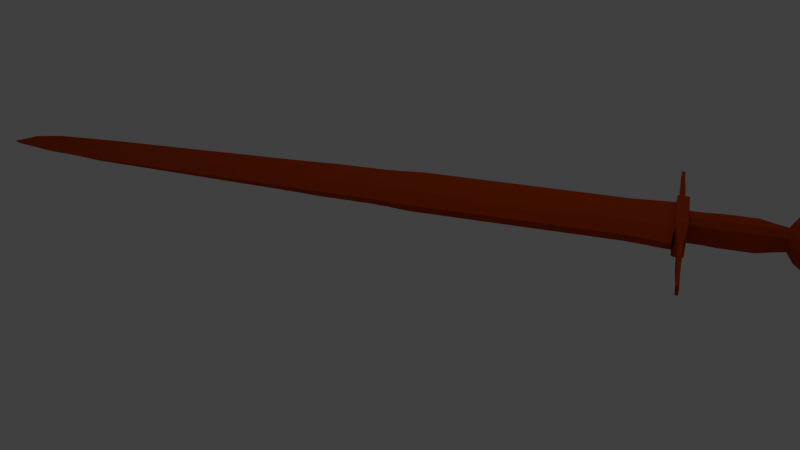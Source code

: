 # Source: Continuev2.blend  (saved by Blender 2.63.0; exported with 4.5.12 LTS)
import bpy
from mathutils import Matrix  # noqa: F401  (used for matrix-valued properties, if any)

bpy.ops.wm.read_factory_settings(use_empty=True)
scene = bpy.context.scene
scene.name = 'Scene'

# ---- collections
col_collection_1 = bpy.data.collections.new('Collection 1'); scene.collection.children.link(col_collection_1)

# ---- materials (node trees are filled in below, after node groups)
mat_material_001 = bpy.data.materials.new('Material.001')
mat_material_001.alpha_threshold = 0.0
mat_material_001.use_transparent_shadow = False
mat_material_001.preview_render_type = 'FLAT'
mat_material_001.diffuse_color = (0.4735, 0.05286, 0.004391, 1.0)
mat_material_001.roughness = 0.5
mat_material_001.line_color = (0.0, 0.0, 0.0, 1.0)
mat_material_002 = bpy.data.materials.new('Material.002')
mat_material_002.alpha_threshold = 0.0
mat_material_002.use_transparent_shadow = False
mat_material_002.roughness = 0.5
mat_material_002.line_color = (0.0, 0.0, 0.0, 1.0)
mat_material_003 = bpy.data.materials.new('Material.003')
mat_material_003.alpha_threshold = 0.0
mat_material_003.use_transparent_shadow = False
mat_material_003.roughness = 0.5
mat_material_003.line_color = (0.0, 0.0, 0.0, 1.0)

# ---- material node trees

# ---- world
world_world = bpy.data.worlds.new('World'); scene.world = world_world
world_world.color = (0.05088, 0.05088, 0.05088)
world_world.use_sun_shadow = False
world_world.sun_shadow_jitter_overblur = 0.0
world_world.cycles.sampling_method = 'MANUAL'
world_world.cycles.sample_map_resolution = 256

# ---- cameras
cam_camera = bpy.data.cameras.new('Camera')
cam_camera.clip_end = 100.0
cam_camera.lens = 35.0
cam_camera.sensor_width = 32.0
cam_camera.sensor_height = 18.0
cam_camera.ortho_scale = 7.314
cam_camera.dof.focus_distance = 0.0
cam_camera.dof.aperture_fstop = 128.0

# ---- lights
light_lamp = bpy.data.lights.new('Lamp', 'POINT')
light_lamp.transmission_factor = 0.0
light_lamp.cutoff_distance = 30.0
light_lamp.energy = 100.0
light_lamp.shadow_buffer_clip_start = 1.001
light_lamp.shadow_soft_size = 0.1
light_lamp.shadow_maximum_resolution = 0.006
light_lamp.use_absolute_resolution = True
light_lamp.cycles.use_multiple_importance_sampling = False

# ---- meshes
me_cube_001 = bpy.data.meshes.new('Cube.001')
me_cube_001.from_pydata([(-1.0, -1.0, -1.0), (-1.0, -1.0, 1.0), (-1.0, 1.0, -1.0), (-1.0, 1.0, 1.0), (1.0, -1.0, -1.0), (1.0, -1.0, 1.0), (1.0, 1.0, -1.0), (1.0, 1.0, 1.0), (-1.0, 1.0, -1.0), (-1.0, 1.0, 1.0), (1.0, 1.0, -1.0), (1.0, 1.0, 1.0), (-1.0, 1.0, -1.0), (-1.0, 1.0, 1.0), (1.0, 1.0, -1.0), (1.0, 1.0, 1.0), (-1.201, 1.692, -1.0), (-1.201, 1.692, 1.0), (1.201, 1.697, -1.0), (1.201, 1.697, 1.0), (-1.201, 1.692, -1.0), (-1.201, 1.692, 1.0), (1.201, 1.697, -1.0), (1.201, 1.697, 1.0), (-1.0, -2.416, -1.0), (-1.0, -2.416, 1.0), (1.0, -2.416, -1.0), (1.0, -2.416, 1.0), (-0.9397, -2.777, -0.9397), (-0.9397, -2.777, 0.9397), (0.9397, -2.777, -0.9397), (0.9397, -2.777, 0.9397), (0.9178, -2.828, 0.9178), (0.9178, -2.828, -0.9178), (-0.9178, -2.828, 0.9178), (-0.9178, -2.828, -0.9178), (-0.9397, -2.777, -0.9397), (-0.9397, -2.777, 0.9397), (0.9397, -2.777, -0.9397), (0.9397, -2.777, 0.9397), (-0.9178, -2.944, -0.9178), (-0.9178, -2.944, 0.9178), (0.9178, -2.944, -0.9178), (0.9178, -2.944, 0.9178), (0.8956, -3.054, 0.8956), (0.8956, -3.054, -0.8956), (-0.8956, -3.054, 0.8956), (-0.8956, -3.054, -0.8956), (-0.8882, -3.301, -0.8882), (-0.8882, -3.301, 0.8882), (0.8882, -3.301, -0.8882), (0.8882, -3.301, 0.8882), (0.8805, -3.572, 0.8805), (0.8805, -3.572, -0.8805), (-0.8805, -3.572, 0.8805), (-0.8805, -3.572, -0.8805), (-0.8805, -3.928, -0.8805), (-0.8805, -3.928, 0.8805), (0.8805, -3.928, -0.8805), (0.8805, -3.928, 0.8805), (0.8646, -4.112, 0.8646), (0.8646, -4.112, -0.8646), (-0.8646, -4.112, 0.8646), (-0.8646, -4.112, -0.8646), (-0.8435, -4.314, -0.8435), (-0.8435, -4.314, 0.8435), (0.8435, -4.314, -0.8435), (0.8435, -4.314, 0.8435), (-0.8265, -4.514, -0.8265), (-0.8265, -4.514, 0.8265), (0.8265, -4.514, -0.8265), (0.8265, -4.514, 0.8265), (0.7547, -5.713, 0.7547), (0.7547, -5.713, -0.7547), (-0.7547, -5.713, 0.7547), (-0.7547, -5.713, -0.7547), (-0.7893, -5.034, -0.7893), (-0.7893, -5.034, 0.7893), (0.7893, -5.034, -0.7893), (0.7893, -5.034, 0.7893), (-0.7095, -6.419, -0.7095), (-0.7095, -6.419, 0.7095), (0.7095, -6.419, -0.7095), (0.7095, -6.419, 0.7095), (0.5999, -8.411, 0.5999), (0.5999, -8.411, -0.5999), (-0.5999, -8.411, 0.5999), (-0.5999, -8.411, -0.5999), (-0.3857, -9.379, -0.3857), (-0.3857, -9.379, 0.3857), (0.3857, -9.379, -0.3857), (1.726, -1.03, 0.3278), (0.4389, -9.274, 0.4389), (0.4389, -9.274, -0.4389), (-0.4389, -9.274, 0.4389), (-0.4389, -9.274, -0.4389), (1.726, -1.03, 0.3018), (0.02756, -10.09, -0.2078), (-0.2078, -9.572, 0.2078), (-0.3881, -10.09, -0.2078), (-0.1918, -10.24, -0.01158), (-0.01158, -9.728, 0.01158), (-0.1687, -10.24, -0.01158), (0.01158, -9.728, 0.01158), (-0.01158, -9.728, -0.01158), (-0.01158, -9.728, 0.01158), (0.01158, -9.728, -0.01158), (0.01158, -9.728, 0.01158), (2.842e-14, 1.0, -1.268), (2.842e-14, 1.0, 1.268), (2.842e-14, -1.0, -1.268), (2.842e-14, -1.0, 1.268), (2.842e-14, 1.0, -1.268), (2.842e-14, 1.0, 1.268), (2.842e-14, 1.0, -1.268), (2.842e-14, 1.0, 1.268), (2.384e-07, 1.694, -1.268), (2.384e-07, 1.694, 1.268), (2.384e-07, 1.694, -1.268), (2.384e-07, 1.694, 1.268), (2.842e-14, -2.416, -1.268), (2.842e-14, -2.416, 1.268), (2.842e-14, -2.777, -1.191), (2.842e-14, -2.777, 1.191), (2.842e-14, -2.828, 1.164), (2.842e-14, -2.828, -1.164), (2.842e-14, -2.777, -1.191), (2.842e-14, -2.777, 1.191), (2.842e-14, -2.944, -1.164), (2.842e-14, -2.944, 1.164), (2.842e-14, -3.054, 1.136), (2.842e-14, -3.054, -1.136), (2.842e-14, -3.301, -1.126), (2.842e-14, -3.301, 1.126), (2.842e-14, -3.572, 1.116), (2.842e-14, -3.572, -1.116), (2.842e-14, -3.928, -1.116), (2.842e-14, -3.928, 1.116), (2.842e-14, -4.112, 1.096), (2.842e-14, -4.112, -1.096), (5.96e-08, -4.314, -1.069), (5.96e-08, -4.314, 1.069), (1.192e-07, -4.514, -1.048), (1.192e-07, -4.514, 1.048), (3.576e-07, -5.713, 0.9569), (3.576e-07, -5.713, -0.9569), (3.576e-07, -5.034, -1.001), (3.576e-07, -5.034, 1.001), (5.364e-07, -6.419, -0.8996), (5.364e-07, -6.419, 0.8996), (7.749e-07, -8.411, 0.7606), (7.749e-07, -8.411, -0.7606), (7.451e-07, -9.379, -0.489), (7.451e-07, -9.379, 0.489), (7.153e-07, -9.274, 0.5565), (7.153e-07, -9.274, -0.5565), (8.643e-07, -9.572, 0.2635), (-0.1803, -10.09, -0.2635), (-0.1803, -10.24, -0.01468), (1.058e-06, -9.728, 0.01468), (1.058e-06, -9.728, -0.01468), (1.058e-06, -9.728, 0.01468), (-0.6178, 2.357, 0.08803), (-0.621, 2.885, 0.08803), (-0.5273, 2.357, -0.6166), (-0.5305, 2.885, -0.6166), (-0.28, 2.358, -1.132), (-0.2832, 2.886, -1.132), (0.0578, 2.358, -1.321), (0.05459, 2.886, -1.321), (0.3956, 2.358, -1.132), (0.3924, 2.886, -1.132), (0.6429, 2.359, -0.6166), (0.6397, 2.887, -0.6166), (0.7334, 2.359, 0.08803), (0.7302, 2.887, 0.08803), (0.6429, 2.359, 0.7926), (0.6397, 2.887, 0.7926), (0.3956, 2.358, 1.308), (0.3924, 2.886, 1.308), (0.0578, 2.358, 1.497), (0.05459, 2.886, 1.497), (-0.28, 2.358, 1.308), (-0.2832, 2.886, 1.308), (-0.5273, 2.357, 0.7926), (-0.5305, 2.885, 0.7926), (-0.5049, 3.11, 0.08803), (-0.4301, 3.11, -0.4941), (-0.2258, 3.11, -0.9202), (0.05323, 3.111, -1.076), (0.3323, 3.111, -0.9202), (0.5366, 3.111, -0.4941), (0.6114, 3.111, 0.08803), (0.5366, 3.111, 0.6701), (0.3323, 3.111, 1.096), (0.05323, 3.111, 1.252), (-0.2258, 3.11, 1.096), (-0.4301, 3.11, 0.6701), (-0.4299, 3.294, 0.08803), (-0.3653, 3.294, -0.4147), (-0.1889, 3.295, -0.7827), (0.05211, 3.295, -0.9173), (0.2931, 3.295, -0.7827), (0.4695, 3.295, -0.4147), (0.5341, 3.295, 0.08803), (0.4695, 3.295, 0.5907), (0.2931, 3.295, 0.9587), (0.05211, 3.295, 1.093), (-0.1889, 3.295, 0.9587), (-0.3653, 3.294, 0.5907), (-0.4138, 3.313, 0.08803), (-0.3514, 3.313, -0.3977), (-0.1809, 3.313, -0.7533), (0.052, 3.314, -0.8835), (0.2849, 3.314, -0.7533), (0.4554, 3.314, -0.3977), (0.5178, 3.314, 0.08803), (0.4554, 3.314, 0.5738), (0.2849, 3.314, 0.9294), (0.052, 3.314, 1.06), (-0.1809, 3.313, 0.9294), (-0.3514, 3.313, 0.5738), (-0.5169, 3.338, 0.08803), (-0.4407, 3.338, -0.5051), (-0.2325, 3.338, -0.9393), (0.05185, 3.339, -1.098), (0.3362, 3.339, -0.9393), (0.5444, 3.339, -0.5051), (0.6206, 3.339, 0.08803), (0.5444, 3.339, 0.6812), (0.3362, 3.339, 1.115), (0.05185, 3.339, 1.274), (-0.2325, 3.338, 1.115), (-0.4407, 3.338, 0.6812), (-0.8277, 3.423, 0.08803), (-0.71, 3.424, -0.8287), (-0.3882, 3.424, -1.5), (0.05132, 3.424, -1.745), (0.4908, 3.425, -1.5), (0.8126, 3.425, -0.8287), (0.9304, 3.425, 0.08803), (0.8126, 3.425, 1.005), (0.4908, 3.425, 1.676), (0.05132, 3.424, 1.922), (-0.3882, 3.424, 1.676), (-0.71, 3.424, 1.005), (-0.9875, 3.51, 0.08803), (-0.8484, 3.51, -0.9948), (-0.4683, 3.51, -1.787), (0.0508, 3.511, -2.078), (0.5699, 3.511, -1.787), (0.95, 3.512, -0.9948), (1.089, 3.512, 0.08803), (0.95, 3.512, 1.171), (0.5699, 3.511, 1.963), (0.0508, 3.511, 2.254), (-0.4683, 3.51, 1.963), (-0.8484, 3.51, 1.171), (-1.126, 3.613, 0.08803), (-0.9688, 3.613, -1.139), (-0.5381, 3.614, -2.037), (0.05017, 3.614, -2.366), (0.6385, 3.615, -2.037), (1.069, 3.615, -1.139), (1.227, 3.615, 0.08803), (1.069, 3.615, 1.315), (0.6385, 3.615, 2.213), (0.05017, 3.614, 2.542), (-0.5381, 3.614, 2.213), (-0.9688, 3.613, 1.315), (-1.218, 3.701, 0.08803), (-1.048, 3.701, -1.234), (-0.584, 3.701, -2.201), (0.04964, 3.702, -2.555), (0.6832, 3.702, -2.201), (1.147, 3.703, -1.234), (1.317, 3.703, 0.08803), (1.147, 3.703, 1.41), (0.6832, 3.702, 2.377), (0.04964, 3.702, 2.731), (-0.584, 3.701, 2.377), (-1.048, 3.701, 1.41), (-1.239, 3.784, 0.08803), (-1.066, 3.785, -1.255), (-0.595, 3.785, -2.239), (0.04913, 3.786, -2.599), (0.6932, 3.786, -2.239), (1.165, 3.787, -1.255), (1.337, 3.787, 0.08803), (1.165, 3.787, 1.431), (0.6932, 3.786, 2.415), (0.04913, 3.786, 2.775), (-0.595, 3.785, 2.415), (-1.066, 3.785, 1.431), (-1.24, 3.875, 0.08803), (-1.067, 3.875, -1.255), (-0.5955, 3.875, -2.239), (0.04858, 3.876, -2.599), (0.6927, 3.877, -2.239), (1.164, 3.877, -1.255), (1.337, 3.877, 0.08803), (1.164, 3.877, 1.431), (0.6927, 3.877, 2.415), (0.04858, 3.876, 2.775), (-0.5955, 3.875, 2.415), (-1.067, 3.875, 1.431), (-1.211, 3.932, 0.08803), (-1.042, 3.933, -1.225), (-0.5812, 3.933, -2.186), (0.04823, 3.934, -2.538), (0.6777, 3.934, -2.186), (1.138, 3.935, -1.225), (1.307, 3.935, 0.08803), (1.138, 3.935, 1.401), (0.6777, 3.934, 2.362), (0.04823, 3.934, 2.714), (-0.5812, 3.933, 2.362), (-1.042, 3.933, 1.401), (-1.13, 4.016, 0.08803), (-0.972, 4.016, -1.14), (-0.541, 4.017, -2.039), (0.04772, 4.017, -2.368), (0.6364, 4.018, -2.039), (1.067, 4.018, -1.14), (1.225, 4.018, 0.08803), (1.067, 4.018, 1.316), (0.6364, 4.018, 2.215), (0.04772, 4.017, 2.544), (-0.541, 4.017, 2.215), (-0.972, 4.016, 1.316), (-0.9476, 4.118, 0.08803), (-0.8143, 4.119, -0.9493), (-0.4502, 4.119, -1.709), (0.0471, 4.119, -1.987), (0.5444, 4.12, -1.709), (0.9085, 4.12, -0.9493), (1.042, 4.12, 0.08803), (0.9085, 4.12, 1.125), (0.5444, 4.12, 1.885), (0.0471, 4.119, 2.163), (-0.4502, 4.119, 1.885), (-0.8143, 4.119, 1.125), (-0.7156, 4.201, 0.08803), (-0.6134, 4.201, -0.7068), (-0.3345, 4.202, -1.289), (0.0466, 4.202, -1.502), (0.4277, 4.202, -1.289), (0.7066, 4.203, -0.7068), (0.8088, 4.203, 0.08803), (0.7066, 4.203, 0.8829), (0.4277, 4.202, 1.465), (0.0466, 4.202, 1.678), (-0.3345, 4.202, 1.465), (-0.6134, 4.201, 0.8829), (-0.4069, 4.272, 0.08803), (-0.3462, 4.272, -0.3845), (-0.1804, 4.272, -0.7304), (0.04617, 4.273, -0.857), (0.2727, 4.273, -0.7304), (0.4385, 4.273, -0.3845), (0.4992, 4.273, 0.08803), (0.4385, 4.273, 0.5605), (0.2727, 4.273, 0.9064), (0.04617, 4.273, 1.033), (-0.1804, 4.272, 0.9064), (-0.3462, 4.272, 0.5605), (0.02142, 4.287, 0.08803), (0.02472, 4.287, 0.06232), (0.03375, 4.287, 0.04349), (0.04608, 4.288, 0.0366), (0.05841, 4.288, 0.04349), (0.06743, 4.288, 0.06232), (0.07073, 4.288, 0.08803), (0.06743, 4.288, 0.1137), (0.05841, 4.288, 0.1326), (0.04608, 4.288, 0.1395), (0.03375, 4.287, 0.1326), (0.02472, 4.287, 0.1137), (-0.5823, 2.138, 0.08803), (-0.4963, 2.138, -0.5809), (-0.2616, 2.139, -1.071), (0.05914, 2.139, -1.25), (0.3798, 2.139, -1.071), (0.6146, 2.139, -0.5809), (0.7005, 2.14, 0.08803), (0.6146, 2.139, 0.757), (0.3798, 2.139, 1.247), (0.05914, 2.139, 1.426), (-0.2616, 2.139, 1.247), (-0.4963, 2.138, 0.757), (-0.5759, 1.962, 0.08803), (-0.4907, 1.962, -0.5754), (-0.2578, 1.963, -1.061), (0.0602, 1.963, -1.239), (0.3783, 1.963, -1.061), (0.6111, 1.963, -0.5754), (0.6963, 1.964, 0.08803), (0.6111, 1.963, 0.7514), (0.3783, 1.963, 1.237), (0.06021, 1.963, 1.415), (-0.2578, 1.963, 1.237), (-0.4907, 1.962, 0.7514), (-0.5754, 1.874, 0.08803), (-0.4901, 1.874, -0.5754), (-0.2573, 1.874, -1.061), (0.06074, 1.875, -1.239), (0.3788, 1.875, -1.061), (0.6116, 1.875, -0.5754), (0.6968, 1.875, 0.08803), (0.6116, 1.875, 0.7514), (0.3788, 1.875, 1.237), (0.06074, 1.875, 1.415), (-0.2573, 1.874, 1.237), (-0.4901, 1.874, 0.7514), (0.2757, 1.691, -1.435), (0.2757, 1.691, 1.606), (-0.2071, 1.689, -1.435), (-0.2071, 1.689, 1.606), (0.2706, 1.879, -1.435), (0.2706, 1.879, 1.606), (-0.2122, 1.877, -1.435), (-0.2122, 1.877, 1.606), (-1.227, 1.684, -1.435), (-1.227, 1.684, 1.606), (-1.232, 1.873, -1.435), (-1.232, 1.873, 1.606), (-1.457, 1.702, -1.128), (-1.457, 1.702, 1.3), (-1.461, 1.853, -1.128), (-1.461, 1.853, 1.3), (-1.81, 1.718, -0.8491), (-1.81, 1.718, 1.021), (-1.813, 1.834, -0.8491), (-1.813, 1.834, 1.021), (-2.141, 1.734, -0.5644), (-2.141, 1.734, 0.7363), (-2.143, 1.815, -0.5644), (-2.143, 1.815, 0.7363), (-2.704, 1.732, -0.5644), (-2.704, 1.732, 0.7363), (-2.706, 1.813, -0.5644), (-2.706, 1.813, 0.7363), (-3.152, 1.73, -0.5644), (-3.152, 1.73, 0.7363), (-3.154, 1.811, -0.5644), (-3.154, 1.811, 0.7363), (1.272, 1.695, -1.435), (1.272, 1.695, 1.606), (1.267, 1.883, -1.435), (1.267, 1.883, 1.606), (1.478, 1.707, -1.254), (1.478, 1.707, 1.426), (1.474, 1.873, -1.254), (1.474, 1.873, 1.426), (1.933, 1.735, -0.8243), (1.933, 1.735, 0.9962), (1.93, 1.848, -0.8243), (1.93, 1.848, 0.9962), (2.241, 1.759, -0.4679), (2.241, 1.759, 0.6398), (2.239, 1.827, -0.4679), (2.239, 1.827, 0.6398), (2.795, 1.761, -0.4679), (2.795, 1.761, 0.6398), (2.793, 1.83, -0.4679), (2.793, 1.83, 0.6398), (3.312, 1.763, -0.4679), (3.312, 1.763, 0.6398), (3.31, 1.832, -0.4679), (3.31, 1.832, 0.6398), (4.396, 1.779, -0.2871), (4.396, 1.779, 0.459), (4.395, 1.825, -0.2871), (4.395, 1.825, 0.459), (5.246, 1.782, -0.2871), (5.246, 1.782, 0.459), (5.245, 1.829, -0.2871), (5.245, 1.829, 0.459), (-4.397, 1.738, -0.3613), (-4.397, 1.738, 0.5332), (-4.398, 1.793, -0.3613), (-4.398, 1.793, 0.5332), (-5.111, 1.735, -0.3613), (-5.111, 1.735, 0.5332), (-5.113, 1.79, -0.3613), (-5.113, 1.79, 0.5332), (0.6538, -7.433, -0.6538), (6.577e-07, -7.432, -0.8289), (-0.6547, -7.415, -0.6547), (-0.6548, -7.414, 0.6548), (6.578e-07, -7.433, 0.8288), (0.6521, -7.463, 0.6521), (-1.0, -1.0, 1.0), (-1.0, 1.0, 1.0), (-1.0, 1.0, 1.0), (-1.201, 1.692, 1.0), (-1.0, -2.416, 1.0), (-0.9397, -2.777, 0.9397), (-0.9178, -2.828, 0.9178), (-0.9397, -2.777, 0.9397), (-0.9178, -2.944, 0.9178), (-0.8956, -3.054, 0.8956), (-0.8882, -3.301, 0.8882), (-0.8805, -3.572, 0.8805), (-0.8805, -3.928, 0.8805), (1.0, -1.0, -1.0), (1.0, -1.0, 1.0), (1.0, 1.0, -1.0), (1.0, 1.0, 1.0), (1.0, 1.0, -1.0), (1.0, 1.0, 1.0), (1.201, 1.697, -1.0), (1.201, 1.697, 1.0), (1.0, -2.416, -1.0), (1.0, -2.416, 1.0), (0.9397, -2.777, -0.9397), (0.9397, -2.777, 0.9397), (0.9178, -2.828, 0.9178), (0.9178, -2.828, -0.9178), (0.9397, -2.777, -0.9397), (0.9397, -2.777, 0.9397), (0.9178, -2.944, -0.9178), (0.9178, -2.944, 0.9178), (0.8956, -3.054, 0.8956), (0.8956, -3.054, -0.8956), (0.8882, -3.301, -0.8882), (0.8882, -3.301, 0.8882), (0.8805, -3.572, 0.8805), (0.8805, -3.572, -0.8805), (0.8805, -3.928, -0.8805), (0.8805, -3.928, 0.8805), (0.8646, -4.112, 0.8646), (0.8646, -4.112, -0.8646), (0.8435, -4.314, -0.8435), (0.8435, -4.314, 0.8435), (0.8265, -4.514, -0.8265), (0.8265, -4.514, 0.8265), (0.7547, -5.713, 0.7547), (0.7547, -5.713, -0.7547), (0.7893, -5.034, -0.7893), (0.7893, -5.034, 0.7893), (0.7095, -6.419, -0.7095), (0.7095, -6.419, 0.7095), (0.5999, -8.411, 0.5999), (0.5999, -8.411, -0.5999), (0.3857, -9.379, -0.3857), (0.4389, -9.274, 0.4389), (0.4389, -9.274, -0.4389), (0.02756, -10.09, -0.2078), (-0.1687, -10.24, -0.01158), (0.01158, -9.728, 0.01158), (7.451e-07, -9.379, 0.489), (7.153e-07, -9.274, 0.5565), (8.643e-07, -9.572, 0.2635), (1.058e-06, -9.728, 0.01468), (0.6538, -7.433, -0.6538), (0.6521, -7.463, 0.6521), (1.726, 0.9698, 0.3018), (1.726, 0.9698, 0.3278), (1.726, 0.9698, 0.3018), (1.726, 0.9698, 0.3278), (1.927, 1.667, 0.3018), (1.927, 1.667, 0.3278), (1.726, -2.446, 0.3018), (1.726, -2.446, 0.3278), (1.665, -2.807, 0.3026), (1.665, -2.807, 0.327), (1.643, -2.858, 0.3267), (1.643, -2.858, 0.3029), (1.665, -2.807, 0.3026), (1.665, -2.807, 0.327), (1.643, -2.974, 0.3029), (1.643, -2.974, 0.3267), (1.621, -3.084, 0.3264), (1.621, -3.084, 0.3032), (1.614, -3.331, 0.3033), (1.614, -3.331, 0.3264), (1.606, -3.602, 0.3263), (1.606, -3.602, 0.3034), (1.606, -3.958, 0.3034), (1.606, -3.958, 0.3263), (1.59, -4.142, 0.326), (1.59, -4.142, 0.3036), (1.569, -4.344, 0.3039), (1.569, -4.344, 0.3258), (1.552, -4.544, 0.3041), (1.552, -4.544, 0.3256), (1.48, -5.743, 0.3246), (1.48, -5.743, 0.305), (1.515, -5.064, 0.3046), (1.515, -5.064, 0.3251), (1.435, -6.449, 0.3056), (1.435, -6.449, 0.324), (1.326, -8.441, 0.3226), (1.326, -8.441, 0.307), (1.111, -9.41, 0.3098), (1.111, -9.41, 0.3198), (1.165, -9.305, 0.3205), (1.165, -9.305, 0.3091), (0.9336, -9.602, 0.3175), (0.7533, -10.12, 0.3121), (0.557, -10.27, 0.3147), (0.7373, -9.758, 0.315), (0.7257, -9.41, 0.3212), (0.7257, -9.305, 0.322), (0.7257, -9.602, 0.3182), (0.7257, -9.758, 0.315), (1.379, -7.463, 0.3063), (1.378, -7.493, 0.3233), (-1.57, -1.405, -0.009617), (-1.57, -1.405, 0.00962), (-1.57, 0.595, -0.009617), (-1.57, 0.595, 0.00962), (-1.57, 0.595, -0.009617), (-1.57, 0.595, 0.00962), (-1.771, 1.287, -0.009617), (-1.771, 1.287, 0.00962), (-1.57, -2.821, -0.009617), (-1.57, -2.821, 0.00962), (-1.51, -3.182, -0.009037), (-1.51, -3.182, 0.00904), (-1.488, -3.233, 0.008829), (-1.488, -3.233, -0.008826), (-1.51, -3.182, -0.009037), (-1.51, -3.182, 0.00904), (-1.488, -3.349, -0.008826), (-1.488, -3.349, 0.008829), (-1.466, -3.459, 0.008616), (-1.466, -3.459, -0.008613), (-1.458, -3.706, -0.008542), (-1.458, -3.706, 0.008545), (-1.451, -3.977, 0.008471), (-1.451, -3.977, -0.008468), (-1.451, -4.333, -0.008468), (-1.451, -4.333, 0.008471), (-1.435, -4.517, 0.008318), (-1.435, -4.517, -0.008315), (-1.414, -4.719, -0.008112), (-1.414, -4.719, 0.008115), (-1.397, -4.919, -0.007948), (-1.397, -4.919, 0.007951), (-1.325, -6.118, 0.007261), (-1.325, -6.118, -0.007258), (-1.36, -5.439, -0.007591), (-1.36, -5.439, 0.007594), (-1.28, -6.824, -0.006823), (-1.28, -6.824, 0.006827), (-1.17, -8.816, 0.005772), (-1.17, -8.816, -0.005769), (-0.956, -9.784, -0.003708), (-0.956, -9.784, 0.003711), (-1.009, -9.679, 0.004223), (-1.009, -9.679, -0.00422), (-0.7781, -9.977, 0.002), (-0.7781, -9.977, -0.001997), (-0.5818, -10.13, -0.0001099), (-0.5818, -10.13, 0.0001129), (-1.225, -7.82, -0.006296), (-1.225, -7.819, 0.0063), (-0.3881, -10.09, 0.2078), (-0.1918, -10.24, 0.01158), (-0.1803, -10.09, 0.2635), (-0.1803, -10.24, 0.01468), (-0.1803, -10.09, 0.2635), (-0.1803, -10.24, 0.01468), (0.5455, -10.12, 0.3182), (0.5455, -10.27, 0.315), (-0.7781, -9.977, 0.002), (-0.5818, -10.13, 0.0001129)], [], [(55, 56, 633, 632), (7, 6, 10, 11), (536, 534, 67, 71), (16, 17, 21, 20), (108, 6, 4, 110), (109, 3, 1, 111), (11, 10, 14, 15), (108, 2, 8, 112), (109, 7, 11, 113), (2, 3, 9, 8), (115, 15, 19, 117), (112, 8, 12, 114), (113, 11, 15, 115), (8, 9, 13, 12), (117, 19, 23, 119), (49, 46, 627, 630), (60, 67, 534, 531), (114, 12, 16, 116), (118, 119, 23, 22), (110, 4, 26, 120), (19, 18, 22, 23), (46, 41, 626, 627), (116, 16, 20, 118), (61, 58, 529, 532), (111, 1, 25, 121), (528, 529, 58, 53), (121, 25, 29, 123), (35, 40, 625, 622), (120, 26, 30, 122), (29, 28, 36, 37), (122, 30, 38, 126), (30, 31, 39, 38), (123, 29, 37, 127), (524, 525, 50, 45), (127, 37, 34, 124), (622, 623, 36, 35), (126, 38, 33, 125), (124, 34, 41, 129), (521, 524, 45, 42), (125, 33, 42, 128), (665, 666, 606, 605), (523, 522, 43, 44), (129, 41, 46, 130), (654, 649, 88, 99), (128, 42, 45, 131), (130, 46, 49, 133), (103, 102, 549, 550), (131, 45, 50, 132), (95, 88, 649, 652), (90, 93, 547, 545), (133, 49, 54, 134), (619, 617, 24, 28), (132, 50, 53, 135), (93, 85, 544, 547), (135, 53, 58, 136), (87, 95, 652, 648), (134, 54, 57, 137), (657, 645, 80, 488), (136, 58, 61, 139), (26, 4, 505, 513), (137, 57, 62, 138), (139, 61, 66, 140), (641, 646, 81, 74), (138, 62, 65, 141), (14, 18, 511, 509), (616, 614, 13, 17), (140, 66, 70, 142), (542, 537, 72, 83), (141, 65, 69, 143), (160, 161, 105, 104), (541, 555, 486, 82), (143, 69, 77, 147), (643, 639, 68, 76), (142, 70, 78, 146), (3, 2, 611, 612), (146, 78, 73, 145), (510, 512, 19, 15), (147, 77, 74, 144), (73, 78, 539, 538), (145, 73, 82, 148), (2, 0, 609, 611), (144, 74, 81, 149), (15, 14, 509, 510), (149, 81, 489, 490), (63, 64, 637, 636), (148, 82, 486, 487), (151, 85, 93, 155), (631, 634, 57, 54), (150, 86, 94, 154), (7, 5, 506, 508), (155, 93, 90, 152), (632, 629, 48, 55), (154, 94, 89, 153), (70, 66, 533, 535), (153, 89, 98, 156), (41, 34, 621, 626), (152, 90, 97, 157), (66, 61, 532, 533), (92, 154, 552, 546), (157, 97, 102, 158), (34, 37, 624, 621), (656, 101, 660, 668), (159, 101, 105, 161), (102, 103, 107, 106), (101, 100, 104, 105), (158, 102, 106, 160), (100, 158, 160, 104), (103, 159, 161, 107), (530, 527, 52, 59), (99, 157, 158, 100), (88, 152, 157, 99), (44, 51, 526, 523), (518, 521, 42, 33), (95, 155, 152, 88), (84, 150, 154, 92), (87, 151, 155, 95), (80, 148, 487, 488), (83, 149, 490, 491), (72, 144, 149, 83), (75, 145, 148, 80), (79, 147, 144, 72), (76, 146, 145, 75), (68, 142, 146, 76), (71, 143, 147, 79), (106, 107, 161, 160), (67, 141, 143, 71), (64, 140, 142, 68), (60, 138, 141, 67), (63, 139, 140, 64), (59, 137, 138, 60), (56, 136, 139, 63), (52, 134, 137, 59), (55, 135, 136, 56), (48, 132, 135, 55), (51, 133, 134, 52), (47, 131, 132, 48), (44, 130, 133, 51), (40, 128, 131, 47), (43, 129, 130, 44), (35, 125, 128, 40), (32, 124, 129, 43), (36, 126, 125, 35), (39, 127, 124, 32), (31, 123, 127, 39), (28, 122, 126, 36), (24, 120, 122, 28), (27, 121, 123, 31), (5, 111, 121, 27), (18, 116, 118, 22), (0, 110, 120, 24), (20, 21, 119, 118), (14, 114, 116, 18), (17, 117, 119, 21), (9, 113, 115, 13), (10, 112, 114, 14), (13, 115, 117, 17), (3, 109, 113, 9), (6, 108, 112, 10), (7, 109, 111, 5), (2, 108, 110, 0), (162, 163, 165, 164), (164, 165, 167, 166), (166, 167, 169, 168), (168, 169, 171, 170), (170, 171, 173, 172), (172, 173, 175, 174), (174, 175, 177, 176), (176, 177, 179, 178), (178, 179, 181, 180), (180, 181, 183, 182), (175, 173, 191, 192), (182, 183, 185, 184), (184, 185, 163, 162), (178, 180, 387, 386), (195, 194, 206, 207), (173, 171, 190, 191), (171, 169, 189, 190), (163, 185, 197, 186), (165, 163, 186, 187), (169, 167, 188, 189), (185, 183, 196, 197), (167, 165, 187, 188), (183, 181, 195, 196), (181, 179, 194, 195), (179, 177, 193, 194), (177, 175, 192, 193), (200, 199, 211, 212), (192, 191, 203, 204), (189, 188, 200, 201), (196, 195, 207, 208), (193, 192, 204, 205), (190, 189, 201, 202), (197, 196, 208, 209), (187, 186, 198, 199), (194, 193, 205, 206), (191, 190, 202, 203), (186, 197, 209, 198), (188, 187, 199, 200), (210, 221, 233, 222), (207, 206, 218, 219), (204, 203, 215, 216), (201, 200, 212, 213), (208, 207, 219, 220), (205, 204, 216, 217), (202, 201, 213, 214), (209, 208, 220, 221), (199, 198, 210, 211), (206, 205, 217, 218), (203, 202, 214, 215), (198, 209, 221, 210), (227, 226, 238, 239), (212, 211, 223, 224), (219, 218, 230, 231), (216, 215, 227, 228), (213, 212, 224, 225), (220, 219, 231, 232), (217, 216, 228, 229), (214, 213, 225, 226), (221, 220, 232, 233), (211, 210, 222, 223), (218, 217, 229, 230), (215, 214, 226, 227), (237, 236, 248, 249), (222, 233, 245, 234), (224, 223, 235, 236), (231, 230, 242, 243), (228, 227, 239, 240), (225, 224, 236, 237), (232, 231, 243, 244), (229, 228, 240, 241), (226, 225, 237, 238), (233, 232, 244, 245), (223, 222, 234, 235), (230, 229, 241, 242), (252, 251, 263, 264), (244, 243, 255, 256), (241, 240, 252, 253), (238, 237, 249, 250), (245, 244, 256, 257), (235, 234, 246, 247), (242, 241, 253, 254), (239, 238, 250, 251), (234, 245, 257, 246), (236, 235, 247, 248), (243, 242, 254, 255), (240, 239, 251, 252), (264, 263, 275, 276), (249, 248, 260, 261), (256, 255, 267, 268), (253, 252, 264, 265), (250, 249, 261, 262), (257, 256, 268, 269), (247, 246, 258, 259), (254, 253, 265, 266), (251, 250, 262, 263), (246, 257, 269, 258), (248, 247, 259, 260), (255, 254, 266, 267), (279, 278, 290, 291), (261, 260, 272, 273), (268, 267, 279, 280), (265, 264, 276, 277), (262, 261, 273, 274), (269, 268, 280, 281), (259, 258, 270, 271), (266, 265, 277, 278), (263, 262, 274, 275), (258, 269, 281, 270), (260, 259, 271, 272), (267, 266, 278, 279), (284, 283, 295, 296), (276, 275, 287, 288), (273, 272, 284, 285), (280, 279, 291, 292), (277, 276, 288, 289), (274, 273, 285, 286), (281, 280, 292, 293), (271, 270, 282, 283), (278, 277, 289, 290), (275, 274, 286, 287), (270, 281, 293, 282), (272, 271, 283, 284), (294, 305, 317, 306), (291, 290, 302, 303), (288, 287, 299, 300), (285, 284, 296, 297), (292, 291, 303, 304), (289, 288, 300, 301), (286, 285, 297, 298), (293, 292, 304, 305), (283, 282, 294, 295), (290, 289, 301, 302), (287, 286, 298, 299), (282, 293, 305, 294), (311, 310, 322, 323), (296, 295, 307, 308), (303, 302, 314, 315), (300, 299, 311, 312), (297, 296, 308, 309), (304, 303, 315, 316), (301, 300, 312, 313), (298, 297, 309, 310), (305, 304, 316, 317), (295, 294, 306, 307), (302, 301, 313, 314), (299, 298, 310, 311), (323, 322, 334, 335), (306, 317, 329, 318), (308, 307, 319, 320), (315, 314, 326, 327), (312, 311, 323, 324), (309, 308, 320, 321), (316, 315, 327, 328), (313, 312, 324, 325), (310, 309, 321, 322), (317, 316, 328, 329), (307, 306, 318, 319), (314, 313, 325, 326), (338, 337, 349, 350), (318, 329, 341, 330), (320, 319, 331, 332), (327, 326, 338, 339), (324, 323, 335, 336), (321, 320, 332, 333), (328, 327, 339, 340), (325, 324, 336, 337), (322, 321, 333, 334), (329, 328, 340, 341), (319, 318, 330, 331), (326, 325, 337, 338), (343, 342, 354, 355), (335, 334, 346, 347), (330, 341, 353, 342), (332, 331, 343, 344), (339, 338, 350, 351), (336, 335, 347, 348), (333, 332, 344, 345), (340, 339, 351, 352), (337, 336, 348, 349), (334, 333, 345, 346), (341, 340, 352, 353), (331, 330, 342, 343), (365, 364, 376, 377), (350, 349, 361, 362), (347, 346, 358, 359), (342, 353, 365, 354), (344, 343, 355, 356), (351, 350, 362, 363), (348, 347, 359, 360), (345, 344, 356, 357), (352, 351, 363, 364), (349, 348, 360, 361), (346, 345, 357, 358), (353, 352, 364, 365), (367, 366, 377, 376, 375, 374, 373, 372, 371, 370, 369, 368), (355, 354, 366, 367), (362, 361, 373, 374), (359, 358, 370, 371), (354, 365, 377, 366), (356, 355, 367, 368), (363, 362, 374, 375), (360, 359, 371, 372), (357, 356, 368, 369), (364, 363, 375, 376), (361, 360, 372, 373), (358, 357, 369, 370), (381, 382, 394, 393), (176, 178, 386, 385), (174, 176, 385, 384), (172, 174, 384, 383), (170, 172, 383, 382), (168, 170, 382, 381), (184, 162, 378, 389), (162, 164, 379, 378), (166, 168, 381, 380), (182, 184, 389, 388), (164, 166, 380, 379), (180, 182, 388, 387), (396, 397, 409, 408), (388, 389, 401, 400), (378, 379, 391, 390), (385, 386, 398, 397), (382, 383, 395, 394), (389, 378, 390, 401), (379, 380, 392, 391), (386, 387, 399, 398), (383, 384, 396, 395), (380, 381, 393, 392), (387, 388, 400, 399), (384, 385, 397, 396), (402, 403, 404, 405, 406, 407, 408, 409, 410, 411, 412, 413), (393, 394, 406, 405), (400, 401, 413, 412), (390, 391, 403, 402), (397, 398, 410, 409), (394, 395, 407, 406), (401, 390, 402, 413), (391, 392, 404, 403), (398, 399, 411, 410), (395, 396, 408, 407), (392, 393, 405, 404), (399, 400, 412, 411), (414, 415, 417, 416), (417, 421, 425, 423), (420, 421, 419, 418), (418, 419, 449, 448), (416, 420, 418, 414), (421, 417, 415, 419), (423, 425, 429, 427), (416, 417, 423, 422), (421, 420, 424, 425), (420, 416, 422, 424), (426, 427, 431, 430), (422, 423, 427, 426), (425, 424, 428, 429), (424, 422, 426, 428), (433, 432, 436, 437), (429, 428, 432, 433), (428, 426, 430, 432), (427, 429, 433, 431), (435, 437, 441, 439), (432, 430, 434, 436), (431, 433, 437, 435), (430, 431, 435, 434), (441, 440, 444, 445), (434, 435, 439, 438), (437, 436, 440, 441), (436, 434, 438, 440), (444, 442, 478, 480), (440, 438, 442, 444), (439, 441, 445, 443), (438, 439, 443, 442), (446, 448, 452, 450), (415, 414, 446, 447), (414, 418, 448, 446), (419, 415, 447, 449), (453, 451, 455, 457), (447, 446, 450, 451), (449, 447, 451, 453), (448, 449, 453, 452), (454, 456, 460, 458), (452, 453, 457, 456), (450, 452, 456, 454), (451, 450, 454, 455), (458, 460, 464, 462), (455, 454, 458, 459), (457, 455, 459, 461), (456, 457, 461, 460), (465, 463, 467, 469), (459, 458, 462, 463), (461, 459, 463, 465), (460, 461, 465, 464), (466, 468, 472, 470), (464, 465, 469, 468), (462, 464, 468, 466), (463, 462, 466, 467), (471, 470, 474, 475), (467, 466, 470, 471), (469, 467, 471, 473), (468, 469, 473, 472), (476, 477, 475, 474), (473, 471, 475, 477), (472, 473, 477, 476), (470, 472, 476, 474), (479, 481, 485, 483), (443, 445, 481, 479), (442, 443, 479, 478), (445, 444, 480, 481), (482, 483, 485, 484), (478, 479, 483, 482), (481, 480, 484, 485), (480, 478, 482, 484), (487, 486, 85, 151), (519, 518, 33, 38), (488, 487, 151, 87), (490, 489, 86, 150), (491, 490, 150, 84), (623, 624, 37, 36), (37, 34, 498, 499), (13, 17, 495, 494), (25, 1, 492, 496), (57, 54, 503, 504), (46, 49, 502, 501), (49, 54, 503, 502), (34, 41, 500, 498), (41, 46, 501, 500), (25, 29, 497, 496), (1, 3, 493, 492), (516, 515, 565, 566), (588, 591, 541, 538), (538, 539, 589, 588), (585, 589, 539, 535), (509, 511, 561, 559), (510, 509, 559, 560), (531, 534, 584, 581), (505, 507, 557, 96), (581, 580, 530, 531), (591, 607, 555, 541), (580, 577, 527, 530), (653, 656, 668, 667), (575, 578, 528, 525), (546, 552, 604, 597), (574, 575, 525, 524), (600, 601, 549, 548), (571, 574, 524, 521), (550, 549, 601, 602), (568, 571, 521, 518), (569, 568, 518, 519), (547, 544, 594, 598), (570, 569, 519, 520), (608, 592, 542, 556), (563, 565, 515, 513), (564, 91, 506, 514), (156, 159, 554, 553), (508, 507, 6, 7), (153, 156, 553, 551), (537, 540, 79, 72), (538, 541, 82, 73), (84, 92, 546, 543), (31, 30, 515, 516), (548, 549, 102, 97), (520, 519, 38, 39), (32, 43, 522, 517), (527, 526, 51, 52), (525, 528, 53, 50), (531, 530, 59, 60), (550, 554, 159, 103), (4, 6, 507, 505), (154, 153, 551, 552), (540, 536, 71, 79), (535, 539, 78, 70), (512, 511, 18, 19), (556, 542, 83, 491), (543, 556, 491, 84), (555, 544, 85, 486), (514, 506, 5, 27), (516, 514, 27, 31), (513, 515, 30, 26), (97, 90, 545, 548), (517, 520, 39, 32), (557, 558, 91, 96), (560, 559, 561, 562), (96, 91, 564, 563), (563, 564, 566, 565), (569, 570, 567, 568), (568, 567, 572, 571), (571, 572, 573, 574), (574, 573, 576, 575), (575, 576, 577, 578), (578, 577, 580, 579), (579, 580, 581, 582), (582, 581, 584, 583), (583, 584, 586, 585), (585, 586, 590, 589), (589, 590, 587, 588), (588, 587, 592, 591), (591, 592, 608, 607), (594, 593, 597, 598), (598, 597, 596, 595), (595, 596, 599, 600), (600, 599, 602, 601), (599, 605, 606, 602), (596, 603, 605, 599), (597, 604, 603, 596), (607, 608, 593, 594), (607, 594, 544, 555), (543, 546, 597, 593), (545, 547, 598, 595), (548, 545, 595, 600), (551, 553, 605, 603), (593, 608, 556, 543), (508, 506, 91, 558), (535, 533, 583, 585), (562, 561, 511, 512), (513, 505, 96, 563), (587, 590, 540, 537), (566, 564, 514, 516), (592, 587, 537, 542), (567, 570, 520, 517), (517, 522, 572, 567), (573, 572, 522, 523), (523, 526, 576, 573), (577, 576, 526, 527), (602, 606, 554, 550), (578, 579, 529, 528), (552, 551, 603, 604), (532, 529, 579, 582), (558, 557, 507, 508), (533, 532, 582, 583), (586, 584, 534, 536), (560, 562, 512, 510), (590, 586, 536, 540), (609, 610, 612, 611), (613, 614, 616, 615), (610, 609, 617, 618), (618, 617, 619, 620), (624, 623, 622, 621), (621, 622, 625, 626), (626, 625, 628, 627), (627, 628, 629, 630), (630, 629, 632, 631), (631, 632, 633, 634), (634, 633, 636, 635), (635, 636, 637, 638), (638, 637, 639, 640), (640, 639, 643, 644), (644, 643, 642, 641), (641, 642, 645, 646), (646, 645, 657, 658), (647, 648, 652, 651), (651, 652, 649, 650), (650, 649, 654, 653), (653, 654, 655, 656), (658, 657, 648, 647), (635, 638, 65, 62), (639, 637, 64, 68), (638, 640, 69, 65), (642, 643, 76, 75), (644, 641, 74, 77), (17, 16, 615, 616), (75, 80, 645, 642), (16, 12, 613, 615), (648, 657, 488, 87), (0, 24, 617, 609), (647, 651, 94, 86), (651, 650, 89, 94), (100, 101, 656, 655), (99, 100, 655, 654), (628, 625, 40, 47), (47, 48, 629, 628), (54, 49, 630, 631), (636, 633, 56, 63), (634, 635, 62, 57), (1, 3, 612, 610), (77, 69, 640, 644), (614, 613, 12, 13), (86, 489, 658, 647), (489, 81, 646, 658), (610, 618, 25, 1), (29, 25, 618, 620), (28, 29, 620, 619), (98, 89, 650, 653), (667, 668, 660, 659), (661, 659, 660, 662), (663, 664, 666, 665), (605, 553, 663, 665), (98, 653, 667, 659), (553, 554, 664, 663), (661, 662, 159, 156), (554, 606, 666, 664), (156, 98, 659, 661), (662, 660, 101, 159)])
_uv = me_cube_001.uv_layers.new(name='UVMap')
_uv.uv.foreach_set('vector', [0.4854, 0.0216, 0.4565, 0.02768, 0.4565, 0.02768, 0.4854, 0.0216, 0.4322, 0.6799, 0.4412, 0.3264, 0.4451, 0.3241, 0.436, 0.6825, 0.7517, 0.02673, 0.7794, 0.02335, 0.7794, 0.02335, 0.7517, 0.02673, 0.0, 0.0, 1.0, 0.0, 1.0, 1.0, 0.0, 1.0, 0.893, 0.1283, 0.8945, 0.257, 0.7302, 0.259, 0.7286, 0.1328, 0.5262, 0.6272, 0.5262, 0.8432, 0.2482, 0.8429, 0.2489, 0.6269, 0.436, 0.6825, 0.4451, 0.3241, 0.4488, 0.3218, 0.4398, 0.6851, 0.2977, 0.2301, 0.1453, 0.3229, 0.1415, 0.3204, 0.2977, 0.2259, 0.2807, 0.7714, 0.4322, 0.6799, 0.436, 0.6825, 0.2807, 0.7756, 0.1453, 0.3229, 0.1379, 0.6757, 0.1341, 0.678, 0.1415, 0.3204, 0.6964, 0.4122, 0.8396, 0.4117, 0.8668, 0.5566, 0.6966, 0.5563, 0.2977, 0.2259, 0.1415, 0.3204, 0.1376, 0.3178, 0.2977, 0.2216, 0.2807, 0.7756, 0.436, 0.6825, 0.4398, 0.6851, 0.2807, 0.7798, 0.1415, 0.3204, 0.1341, 0.678, 0.1304, 0.6803, 0.1376, 0.3178, 0.0, 0.0, 1.0, 0.0, 1.0, 1.0, 0.0, 1.0, 0.9194, 0.3991, 0.9533, 0.4022, 0.9533, 0.4022, 0.9194, 0.3991, 0.8075, 0.01933, 0.7794, 0.02335, 0.7794, 0.02335, 0.8075, 0.01933, 0.9176, 0.1687, 0.8948, 0.04615, 0.9452, 0.0001174, 0.9724, 0.1457, 0.0, 0.0, 1.0, 0.0, 1.0, 1.0, 0.0, 1.0, 0.7286, 0.1328, 0.7302, 0.259, 0.6186, 0.2605, 0.6152, 0.139, 0.0, 0.0, 1.0, 0.0, 1.0, 1.0, 0.0, 1.0, 0.9533, 0.4022, 0.9694, 0.4066, 0.9694, 0.4066, 0.9533, 0.4022, 0.0, 0.0, 1.0, 0.0, 1.0, 1.0, 0.0, 1.0, 0.4581, 0.2545, 0.4738, 0.2538, 0.4738, 0.2538, 0.4581, 0.2545, 0.2489, 0.6269, 0.2482, 0.8429, 0.05138, 0.8395, 0.05544, 0.6272, 0.5047, 0.2523, 0.4738, 0.2538, 0.4738, 0.2538, 0.5047, 0.2523, 0.05544, 0.6272, 0.05138, 0.8395, 0.000134, 0.8281, 0.005028, 0.6269, 0.5454, 0.003335, 0.5363, 0.005831, 0.5363, 0.005831, 0.5454, 0.003335, 0.6152, 0.139, 0.6186, 0.2605, 0.5887, 0.2606, 0.5856, 0.1416, 0.0, 0.0, 1.0, 0.0, 1.0, 1.0, 0.0, 1.0, 0.0, 0.0, 1.0, 0.0, 1.0, 1.0, 0.0, 1.0, 0.0, 0.0, 1.0, 0.0, 1.0, 1.0, 0.0, 1.0, 0.0, 0.0, 1.0, 0.0, 1.0, 1.0, 0.0, 1.0, 0.5508, 0.2496, 0.5286, 0.251, 0.5286, 0.251, 0.5508, 0.2496, 0.9999, 0.2057, 0.9941, 0.4115, 0.9861, 0.4077, 0.9918, 0.2057, 0.5454, 0.003335, 0.5499, 0.0001174, 0.5499, 0.0001174, 0.5454, 0.003335, 0.5647, 0.1197, 0.5768, 0.2474, 0.5718, 0.2482, 0.5601, 0.1209, 0.9918, 0.2057, 0.9861, 0.4077, 0.9694, 0.4066, 0.9751, 0.2057, 0.5611, 0.2487, 0.5508, 0.2496, 0.5508, 0.2496, 0.5611, 0.2487, 0.5601, 0.1209, 0.5718, 0.2482, 0.5611, 0.2487, 0.5505, 0.1232, 0.04203, 0.2012, 0.0005077, 0.2012, 0.0005077, 0.2012, 0.04203, 0.2012, 0.954, 0.00922, 0.97, 0.004926, 0.97, 0.004926, 0.954, 0.00922, 0.9751, 0.2057, 0.9694, 0.4066, 0.9533, 0.4022, 0.9591, 0.2056, 0.008074, 0.2209, 0.02195, 0.1868, 0.02195, 0.1868, 0.008074, 0.2209, 0.5505, 0.1232, 0.5611, 0.2487, 0.5508, 0.2496, 0.5411, 0.1254, 0.9591, 0.2056, 0.9533, 0.4022, 0.9194, 0.3991, 0.9237, 0.2055, 0.08545, 0.1079, 0.08534, 0.1074, 0.08534, 0.1074, 0.08545, 0.1079, 0.5411, 0.1254, 0.5508, 0.2496, 0.5286, 0.251, 0.5198, 0.1299, 0.02906, 0.1754, 0.02195, 0.1868, 0.02195, 0.1868, 0.02906, 0.1754, 0.04472, 0.2611, 0.05307, 0.2615, 0.05307, 0.2615, 0.04472, 0.2611, 0.9237, 0.2055, 0.9194, 0.3991, 0.8819, 0.3962, 0.8854, 0.2053, 0.5794, 0.02219, 0.6097, 0.01362, 0.6097, 0.01362, 0.5794, 0.02219, 0.5198, 0.1299, 0.5286, 0.251, 0.5047, 0.2523, 0.4969, 0.1344, 0.05307, 0.2615, 0.1098, 0.262, 0.1098, 0.262, 0.05307, 0.2615, 0.4969, 0.1344, 0.5047, 0.2523, 0.4738, 0.2538, 0.467, 0.1398, 0.09237, 0.1272, 0.02906, 0.1754, 0.02906, 0.1754, 0.09237, 0.1272, 0.8854, 0.2053, 0.8819, 0.3962, 0.8321, 0.3942, 0.8358, 0.2051, 0.1714, 0.1007, 0.2526, 0.08038, 0.2526, 0.08038, 0.1714, 0.1007, 0.467, 0.1398, 0.4738, 0.2538, 0.4581, 0.2545, 0.4516, 0.1424, 0.6186, 0.2605, 0.7302, 0.259, 0.7302, 0.259, 0.6186, 0.2605, 0.8358, 0.2051, 0.8321, 0.3942, 0.8063, 0.3906, 0.8102, 0.2049, 0.4516, 0.1424, 0.4581, 0.2545, 0.4408, 0.2553, 0.4347, 0.1452, 0.5848, 0.365, 0.4871, 0.3547, 0.4871, 0.3547, 0.5848, 0.365, 0.8102, 0.2049, 0.8063, 0.3906, 0.7782, 0.3862, 0.782, 0.2047, 0.9404, 0.2912, 0.9999, 0.2912, 0.9999, 0.2912, 0.9404, 0.2912, 0.5265, 0.5566, 0.5532, 0.4127, 0.5532, 0.4127, 0.5265, 0.5566, 0.4347, 0.1452, 0.4408, 0.2553, 0.4237, 0.256, 0.418, 0.148, 0.4881, 0.05036, 0.5859, 0.04156, 0.5859, 0.04156, 0.4881, 0.05036, 0.782, 0.2047, 0.7782, 0.3862, 0.7505, 0.3824, 0.7542, 0.2045, 0.08508, 0.1074, 0.08526, 0.1081, 0.085, 0.1081, 0.0849, 0.1076, 0.2634, 0.2606, 0.1817, 0.2617, 0.1817, 0.2617, 0.2634, 0.2606, 0.7542, 0.2045, 0.7505, 0.3824, 0.6785, 0.3737, 0.6817, 0.204, 0.3661, 0.05358, 0.4085, 0.04225, 0.4085, 0.04225, 0.3661, 0.05358, 0.418, 0.148, 0.4237, 0.256, 0.3793, 0.2577, 0.3744, 0.1546, 0.1379, 0.6757, 0.1453, 0.3229, 0.1453, 0.3229, 0.1379, 0.6757, 0.3744, 0.1546, 0.3793, 0.2577, 0.3222, 0.2594, 0.3178, 0.1624, 0.8396, 0.4117, 0.8668, 0.5566, 0.8668, 0.5566, 0.8396, 0.4117, 0.6817, 0.204, 0.6785, 0.3737, 0.5848, 0.365, 0.5874, 0.2033, 0.3222, 0.2594, 0.3793, 0.2577, 0.3793, 0.2577, 0.3222, 0.2594, 0.3178, 0.1624, 0.3222, 0.2594, 0.2634, 0.2606, 0.2597, 0.1702, 0.891, 0.0001174, 0.7259, 0.005946, 0.7259, 0.005946, 0.891, 0.0001174, 0.5874, 0.2033, 0.5848, 0.365, 0.4871, 0.3547, 0.4896, 0.2026, 0.4398, 0.6851, 0.4488, 0.3218, 0.4488, 0.3218, 0.4398, 0.6851, 0.4896, 0.2026, 0.4871, 0.3547, 0.3498, 0.3417, 0.3495, 0.202, 0.4413, 0.0322, 0.4248, 0.03745, 0.4248, 0.03745, 0.4413, 0.0322, 0.2597, 0.1702, 0.2634, 0.2606, 0.1817, 0.2617, 0.1779, 0.1814, 0.1039, 0.1959, 0.1098, 0.262, 0.05307, 0.2615, 0.04531, 0.2199, 0.8819, 0.3962, 0.8321, 0.3942, 0.8321, 0.3942, 0.8819, 0.3962, 0.2162, 0.2011, 0.2127, 0.328, 0.09137, 0.2937, 0.09862, 0.2012, 0.526, 0.4117, 0.2484, 0.4123, 0.2484, 0.4123, 0.526, 0.4117, 0.04531, 0.2199, 0.05307, 0.2615, 0.04472, 0.2611, 0.03744, 0.2249, 0.4854, 0.0216, 0.5073, 0.01588, 0.5073, 0.01588, 0.4854, 0.0216, 0.09862, 0.2012, 0.09137, 0.2937, 0.07457, 0.2825, 0.08193, 0.2012, 0.4237, 0.256, 0.4408, 0.2553, 0.4408, 0.2553, 0.4237, 0.256, 0.08193, 0.2012, 0.07457, 0.2825, 0.03611, 0.2459, 0.04203, 0.2012, 0.9694, 0.4066, 0.9861, 0.4077, 0.9861, 0.4077, 0.9694, 0.4066, 0.03744, 0.2249, 0.04472, 0.2611, 0.02463, 0.2607, 0.01932, 0.2397, 0.4408, 0.2553, 0.4581, 0.2545, 0.4581, 0.2545, 0.4408, 0.2553, 0.09136, 0.1087, 0.09862, 0.2012, 0.09862, 0.2012, 0.09136, 0.1087, 0.01932, 0.2397, 0.02463, 0.2607, 0.001123, 0.2605, 0.0007871, 0.2592, 0.9861, 0.4077, 0.9941, 0.4115, 0.9941, 0.4115, 0.9861, 0.4077, 0.085, 0.1081, 0.085, 0.1081, 0.085, 0.1081, 0.085, 0.1081, 0.08526, 0.1081, 0.085, 0.1081, 0.085, 0.1081, 0.08526, 0.1081, 0.08534, 0.1074, 0.08545, 0.1079, 0.08544, 0.1079, 0.08534, 0.1074, 0.085, 0.1081, 0.08489, 0.1076, 0.0849, 0.1076, 0.085, 0.1081, 0.08508, 0.1074, 0.08534, 0.1074, 0.08534, 0.1074, 0.08508, 0.1074, 0.08489, 0.1076, 0.08508, 0.1074, 0.08508, 0.1074, 0.0849, 0.1076, 0.08545, 0.1079, 0.08526, 0.1081, 0.08526, 0.1081, 0.08544, 0.1079, 0.8333, 0.01621, 0.8826, 0.01467, 0.8826, 0.01467, 0.8333, 0.01621, 0.008074, 0.2209, 0.01932, 0.2397, 0.0007871, 0.2592, 0.0001174, 0.2583, 0.02195, 0.1868, 0.03744, 0.2249, 0.01932, 0.2397, 0.008074, 0.2209, 0.954, 0.00922, 0.92, 0.01206, 0.92, 0.01206, 0.954, 0.00922, 0.5718, 0.2482, 0.5611, 0.2487, 0.5611, 0.2487, 0.5718, 0.2482, 0.02906, 0.1754, 0.04531, 0.2199, 0.03744, 0.2249, 0.02195, 0.1868, 0.2126, 0.07454, 0.2162, 0.2011, 0.09862, 0.2012, 0.09136, 0.1087, 0.09237, 0.1272, 0.1039, 0.1959, 0.04531, 0.2199, 0.02906, 0.1754, 0.2526, 0.08038, 0.2597, 0.1702, 0.1779, 0.1814, 0.1714, 0.1007, 0.4881, 0.05036, 0.4896, 0.2026, 0.3495, 0.202, 0.3437, 0.06206, 0.5859, 0.04156, 0.5874, 0.2033, 0.4896, 0.2026, 0.4881, 0.05036, 0.3105, 0.06634, 0.3178, 0.1624, 0.2597, 0.1702, 0.2526, 0.08038, 0.6797, 0.0343, 0.6817, 0.204, 0.5874, 0.2033, 0.5859, 0.04156, 0.3661, 0.05358, 0.3744, 0.1546, 0.3178, 0.1624, 0.3105, 0.06634, 0.4085, 0.04225, 0.418, 0.148, 0.3744, 0.1546, 0.3661, 0.05358, 0.7517, 0.02673, 0.7542, 0.2045, 0.6817, 0.204, 0.6797, 0.0343, 0.08534, 0.1074, 0.08544, 0.1079, 0.08526, 0.1081, 0.08508, 0.1074, 0.7794, 0.02335, 0.782, 0.2047, 0.7542, 0.2045, 0.7517, 0.02673, 0.4248, 0.03745, 0.4347, 0.1452, 0.418, 0.148, 0.4085, 0.04225, 0.8075, 0.01933, 0.8102, 0.2049, 0.782, 0.2047, 0.7794, 0.02335, 0.4413, 0.0322, 0.4516, 0.1424, 0.4347, 0.1452, 0.4248, 0.03745, 0.8333, 0.01621, 0.8358, 0.2051, 0.8102, 0.2049, 0.8075, 0.01933, 0.4565, 0.02768, 0.467, 0.1398, 0.4516, 0.1424, 0.4413, 0.0322, 0.8826, 0.01467, 0.8854, 0.2053, 0.8358, 0.2051, 0.8333, 0.01621, 0.4854, 0.0216, 0.4969, 0.1344, 0.467, 0.1398, 0.4565, 0.02768, 0.5073, 0.01588, 0.5198, 0.1299, 0.4969, 0.1344, 0.4854, 0.0216, 0.92, 0.01206, 0.9237, 0.2055, 0.8854, 0.2053, 0.8826, 0.01467, 0.5271, 0.0103, 0.5411, 0.1254, 0.5198, 0.1299, 0.5073, 0.01588, 0.954, 0.00922, 0.9591, 0.2056, 0.9237, 0.2055, 0.92, 0.01206, 0.5363, 0.005831, 0.5505, 0.1232, 0.5411, 0.1254, 0.5271, 0.0103, 0.97, 0.004926, 0.9751, 0.2057, 0.9591, 0.2056, 0.954, 0.00922, 0.5454, 0.003335, 0.5601, 0.1209, 0.5505, 0.1232, 0.5363, 0.005831, 0.9858, 0.00395, 0.9918, 0.2057, 0.9751, 0.2057, 0.97, 0.004926, 0.5499, 0.0001174, 0.5647, 0.1197, 0.5601, 0.1209, 0.5454, 0.003335, 0.9938, 0.000134, 0.9999, 0.2057, 0.9918, 0.2057, 0.9858, 0.00395, 0.0, 0.0, 1.0, 0.0, 1.0, 1.0, 0.0, 1.0, 0.0, 0.0, 1.0, 0.0, 1.0, 1.0, 0.0, 1.0, 0.6097, 0.01362, 0.6152, 0.139, 0.5856, 0.1416, 0.5794, 0.02219, 0.05277, 0.4143, 0.05544, 0.6272, 0.005028, 0.6269, 0.00133, 0.425, 0.2484, 0.4123, 0.2489, 0.6269, 0.05544, 0.6272, 0.05277, 0.4143, 0.0, 0.0, 1.0, 0.0, 1.0, 1.0, 0.0, 1.0, 0.7259, 0.005946, 0.7286, 0.1328, 0.6152, 0.139, 0.6097, 0.01362, 0.0, 0.0, 1.0, 0.0, 1.0, 1.0, 0.0, 1.0, 0.9404, 0.2912, 0.9176, 0.1687, 0.9724, 0.1457, 0.9999, 0.2912, 0.0, 0.0, 1.0, 0.0, 1.0, 1.0, 0.0, 1.0, 0.1341, 0.678, 0.2807, 0.7756, 0.2807, 0.7798, 0.1304, 0.6803, 0.4451, 0.3241, 0.2977, 0.2259, 0.2977, 0.2216, 0.4488, 0.3218, 0.5532, 0.4127, 0.6964, 0.4122, 0.6966, 0.5563, 0.5265, 0.5566, 0.1379, 0.6757, 0.2807, 0.7714, 0.2807, 0.7756, 0.1341, 0.678, 0.4412, 0.3264, 0.2977, 0.2301, 0.2977, 0.2259, 0.4451, 0.3241, 0.526, 0.4117, 0.5262, 0.6272, 0.2489, 0.6269, 0.2484, 0.4123, 0.891, 0.0001174, 0.893, 0.1283, 0.7286, 0.1328, 0.7259, 0.005946, 0.4722, 0.5994, 0.3849, 0.5514, 0.3947, 0.4281, 0.4778, 0.3967, 0.4778, 0.3967, 0.3947, 0.4281, 0.3723, 0.3428, 0.424, 0.2605, 0.424, 0.2605, 0.3723, 0.3428, 0.3452, 0.3071, 0.366, 0.211, 0.366, 0.211, 0.3452, 0.3071, 0.308, 0.3018, 0.3017, 0.191, 0.3017, 0.191, 0.308, 0.3018, 0.2501, 0.3427, 0.1991, 0.2391, 0.1991, 0.2391, 0.2501, 0.3427, 0.1999, 0.451, 0.1179, 0.4087, 0.1179, 0.4087, 0.1999, 0.451, 0.1945, 0.5816, 0.1161, 0.6122, 0.1161, 0.6122, 0.1945, 0.5816, 0.2208, 0.6669, 0.1695, 0.7433, 0.1695, 0.7433, 0.2208, 0.6669, 0.2509, 0.6985, 0.2254, 0.7902, 0.2254, 0.7902, 0.2509, 0.6985, 0.2864, 0.6979, 0.2899, 0.8094, 0.1999, 0.451, 0.2501, 0.3427, 0.2635, 0.387, 0.2302, 0.467, 0.2899, 0.8094, 0.2864, 0.6979, 0.3397, 0.6551, 0.3891, 0.759, 0.3891, 0.759, 0.3397, 0.6551, 0.3849, 0.5514, 0.4722, 0.5994, 0.1695, 0.7433, 0.2254, 0.7902, 0.2078, 0.8623, 0.132, 0.789, 0.2598, 0.6567, 0.2371, 0.6275, 0.2508, 0.603, 0.2662, 0.6279, 0.2501, 0.3427, 0.308, 0.3018, 0.3034, 0.3482, 0.2635, 0.387, 0.308, 0.3018, 0.3452, 0.3071, 0.3336, 0.3482, 0.3034, 0.3482, 0.3849, 0.5514, 0.3397, 0.6551, 0.3262, 0.6136, 0.3572, 0.5363, 0.3947, 0.4281, 0.3849, 0.5514, 0.3572, 0.5363, 0.3664, 0.447, 0.3452, 0.3071, 0.3723, 0.3428, 0.3548, 0.3798, 0.3336, 0.3482, 0.3397, 0.6551, 0.2864, 0.6979, 0.2891, 0.6534, 0.3262, 0.6136, 0.3723, 0.3428, 0.3947, 0.4281, 0.3664, 0.447, 0.3548, 0.3798, 0.2864, 0.6979, 0.2509, 0.6985, 0.2598, 0.6567, 0.2891, 0.6534, 0.2509, 0.6985, 0.2208, 0.6669, 0.2371, 0.6275, 0.2598, 0.6567, 0.2208, 0.6669, 0.1945, 0.5816, 0.2229, 0.5602, 0.2371, 0.6275, 0.1945, 0.5816, 0.1999, 0.451, 0.2302, 0.467, 0.2229, 0.5602, 0.3404, 0.4029, 0.3462, 0.4563, 0.3438, 0.4577, 0.3384, 0.4063, 0.2302, 0.467, 0.2635, 0.387, 0.275, 0.415, 0.2507, 0.4779, 0.3336, 0.3482, 0.3548, 0.3798, 0.3404, 0.4029, 0.3259, 0.3767, 0.2891, 0.6534, 0.2598, 0.6567, 0.2662, 0.6279, 0.2881, 0.6225, 0.2229, 0.5602, 0.2302, 0.467, 0.2507, 0.4779, 0.2434, 0.5494, 0.3034, 0.3482, 0.3336, 0.3482, 0.3259, 0.3767, 0.3034, 0.3802, 0.3262, 0.6136, 0.2891, 0.6534, 0.2881, 0.6225, 0.3147, 0.5873, 0.3664, 0.447, 0.3572, 0.5363, 0.3378, 0.5258, 0.3462, 0.4563, 0.2371, 0.6275, 0.2229, 0.5602, 0.2434, 0.5494, 0.2508, 0.603, 0.2635, 0.387, 0.3034, 0.3482, 0.3034, 0.3802, 0.275, 0.415, 0.3572, 0.5363, 0.3262, 0.6136, 0.3147, 0.5873, 0.3378, 0.5258, 0.3548, 0.3798, 0.3664, 0.447, 0.3462, 0.4563, 0.3404, 0.4029, 0.4326, 0.2366, 0.4677, 0.4765, 0.4424, 0.5159, 0.4118, 0.2642, 0.2662, 0.6279, 0.2508, 0.603, 0.2527, 0.5993, 0.2672, 0.6233, 0.2507, 0.4779, 0.275, 0.415, 0.2762, 0.4187, 0.2531, 0.4792, 0.3259, 0.3767, 0.3404, 0.4029, 0.3384, 0.4063, 0.3247, 0.3813, 0.2881, 0.6225, 0.2662, 0.6279, 0.2672, 0.6233, 0.288, 0.6181, 0.2434, 0.5494, 0.2507, 0.4779, 0.2531, 0.4792, 0.2459, 0.5476, 0.3034, 0.3802, 0.3259, 0.3767, 0.3247, 0.3813, 0.3032, 0.385, 0.3147, 0.5873, 0.2881, 0.6225, 0.288, 0.6181, 0.3134, 0.584, 0.3462, 0.4563, 0.3378, 0.5258, 0.3356, 0.5247, 0.3438, 0.4577, 0.2508, 0.603, 0.2434, 0.5494, 0.2459, 0.5476, 0.2527, 0.5993, 0.275, 0.415, 0.3034, 0.3802, 0.3032, 0.385, 0.2762, 0.4187, 0.3378, 0.5258, 0.3147, 0.5873, 0.3134, 0.584, 0.3356, 0.5247, 0.02497, 0.4873, 0.06132, 0.262, 0.1366, 0.3379, 0.09396, 0.4417, 0.2177, 6.838e-05, 0.3358, 0.07851, 0.3078, 0.1098, 0.1889, 0.09088, 0.3973, 0.9999, 0.2471, 0.9999, 0.2763, 0.9106, 0.3444, 0.8384, 0.03492, 0.7638, 6.838e-05, 0.5266, 0.02497, 0.4873, 0.05545, 0.7365, 0.06731, 0.004297, 0.2177, 6.838e-05, 0.1889, 0.09088, 0.1211, 0.1647, 0.4578, 0.7245, 0.3973, 0.9999, 0.3444, 0.8384, 0.4048, 0.7422, 0.1306, 0.9203, 0.03492, 0.7638, 0.05545, 0.7365, 0.1583, 0.8898, 0.008823, 0.2809, 0.06731, 0.004297, 0.1211, 0.1647, 0.06132, 0.262, 0.4677, 0.4765, 0.4578, 0.7245, 0.4048, 0.7422, 0.4424, 0.5159, 0.3358, 0.07851, 0.4326, 0.2366, 0.4118, 0.2642, 0.3078, 0.1098, 0.2471, 0.9999, 0.1306, 0.9203, 0.1583, 0.8898, 0.2763, 0.9106, 6.838e-05, 0.5266, 0.008823, 0.2809, 0.06132, 0.262, 0.02497, 0.4873, 0.1648, 0.2954, 0.1953, 0.2596, 0.1936, 0.2938, 0.173, 0.32, 0.4118, 0.2642, 0.4424, 0.5159, 0.3726, 0.561, 0.3627, 0.3293, 0.1889, 0.09088, 0.3078, 0.1098, 0.2598, 0.2207, 0.1953, 0.2596, 0.3444, 0.8384, 0.2763, 0.9106, 0.2706, 0.7424, 0.3012, 0.707, 0.05545, 0.7365, 0.02497, 0.4873, 0.09396, 0.4417, 0.104, 0.6722, 0.1211, 0.1647, 0.1889, 0.09088, 0.1953, 0.2596, 0.1648, 0.2954, 0.4048, 0.7422, 0.3444, 0.8384, 0.3012, 0.707, 0.3296, 0.6648, 0.1583, 0.8898, 0.05545, 0.7365, 0.104, 0.6722, 0.2062, 0.7805, 0.06132, 0.262, 0.1211, 0.1647, 0.1648, 0.2954, 0.1366, 0.3379, 0.4424, 0.5159, 0.4048, 0.7422, 0.3296, 0.6648, 0.3726, 0.561, 0.3078, 0.1098, 0.4118, 0.2642, 0.3627, 0.3293, 0.2598, 0.2207, 0.2763, 0.9106, 0.1583, 0.8898, 0.2062, 0.7805, 0.2706, 0.7424, 0.1238, 0.6459, 0.1175, 0.4335, 0.1341, 0.4289, 0.1398, 0.6248, 0.3296, 0.6648, 0.3012, 0.707, 0.2931, 0.6823, 0.3131, 0.6546, 0.2062, 0.7805, 0.104, 0.6722, 0.1238, 0.6459, 0.2192, 0.7402, 0.1366, 0.3379, 0.1648, 0.2954, 0.173, 0.32, 0.153, 0.3479, 0.3726, 0.561, 0.3296, 0.6648, 0.3131, 0.6546, 0.3488, 0.569, 0.2598, 0.2207, 0.3627, 0.3293, 0.3426, 0.3558, 0.2469, 0.2614, 0.2706, 0.7424, 0.2062, 0.7805, 0.2192, 0.7402, 0.2724, 0.7082, 0.09396, 0.4417, 0.1366, 0.3379, 0.153, 0.3479, 0.1175, 0.4335, 0.3627, 0.3293, 0.3726, 0.561, 0.3488, 0.569, 0.3426, 0.3558, 0.1953, 0.2596, 0.2598, 0.2207, 0.2469, 0.2614, 0.1936, 0.2938, 0.3012, 0.707, 0.2706, 0.7424, 0.2724, 0.7082, 0.2931, 0.6823, 0.104, 0.6722, 0.09396, 0.4417, 0.1175, 0.4335, 0.1238, 0.6459, 0.1398, 0.6248, 0.1341, 0.4289, 0.1435, 0.426, 0.1495, 0.6118, 0.173, 0.32, 0.1936, 0.2938, 0.1927, 0.3146, 0.1775, 0.3334, 0.3131, 0.6546, 0.2931, 0.6823, 0.2886, 0.6688, 0.3032, 0.6481, 0.2192, 0.7402, 0.1238, 0.6459, 0.1398, 0.6248, 0.2277, 0.7115, 0.153, 0.3479, 0.173, 0.32, 0.1775, 0.3334, 0.163, 0.3542, 0.3488, 0.569, 0.3131, 0.6546, 0.3032, 0.6481, 0.3322, 0.5734, 0.2469, 0.2614, 0.3426, 0.3558, 0.3266, 0.3771, 0.2384, 0.2904, 0.2724, 0.7082, 0.2192, 0.7402, 0.2277, 0.7115, 0.2734, 0.6874, 0.1175, 0.4335, 0.153, 0.3479, 0.163, 0.3542, 0.1341, 0.4289, 0.3426, 0.3558, 0.3488, 0.569, 0.3322, 0.5734, 0.3266, 0.3771, 0.1936, 0.2938, 0.2469, 0.2614, 0.2384, 0.2904, 0.1927, 0.3146, 0.2931, 0.6823, 0.2724, 0.7082, 0.2734, 0.6874, 0.2886, 0.6688, 0.2864, 0.6621, 0.274, 0.6764, 0.2737, 0.6719, 0.2855, 0.6593, 0.1775, 0.3334, 0.1927, 0.3146, 0.1921, 0.3256, 0.1797, 0.34, 0.3032, 0.6481, 0.2886, 0.6688, 0.2864, 0.6621, 0.2979, 0.6449, 0.2277, 0.7115, 0.1398, 0.6248, 0.1495, 0.6118, 0.2328, 0.6952, 0.163, 0.3542, 0.1775, 0.3334, 0.1797, 0.34, 0.1683, 0.3573, 0.3322, 0.5734, 0.3032, 0.6481, 0.2979, 0.6449, 0.3227, 0.5762, 0.2384, 0.2904, 0.3266, 0.3771, 0.3167, 0.3902, 0.2334, 0.3068, 0.2734, 0.6874, 0.2277, 0.7115, 0.2328, 0.6952, 0.274, 0.6764, 0.1341, 0.4289, 0.163, 0.3542, 0.1683, 0.3573, 0.1435, 0.426, 0.3266, 0.3771, 0.3322, 0.5734, 0.3227, 0.5762, 0.3167, 0.3902, 0.1927, 0.3146, 0.2384, 0.2904, 0.2334, 0.3068, 0.1921, 0.3256, 0.2886, 0.6688, 0.2734, 0.6874, 0.274, 0.6764, 0.2864, 0.6621, 0.1925, 0.3302, 0.2318, 0.316, 0.2309, 0.3248, 0.1931, 0.3343, 0.1495, 0.6118, 0.1435, 0.426, 0.1484, 0.4267, 0.1556, 0.6037, 0.1797, 0.34, 0.1921, 0.3256, 0.1925, 0.3302, 0.1806, 0.3428, 0.2979, 0.6449, 0.2864, 0.6621, 0.2855, 0.6593, 0.2959, 0.6425, 0.2328, 0.6952, 0.1495, 0.6118, 0.1556, 0.6037, 0.2343, 0.686, 0.1683, 0.3573, 0.1797, 0.34, 0.1806, 0.3428, 0.1703, 0.3597, 0.3227, 0.5762, 0.2979, 0.6449, 0.2959, 0.6425, 0.3178, 0.5755, 0.2334, 0.3068, 0.3167, 0.3902, 0.3106, 0.3983, 0.2318, 0.316, 0.274, 0.6764, 0.2328, 0.6952, 0.2343, 0.686, 0.2737, 0.6719, 0.1435, 0.426, 0.1683, 0.3573, 0.1703, 0.3597, 0.1484, 0.4267, 0.3167, 0.3902, 0.3227, 0.5762, 0.3178, 0.5755, 0.3106, 0.3983, 0.1921, 0.3256, 0.2334, 0.3068, 0.2318, 0.316, 0.1925, 0.3302, 0.3046, 0.4063, 0.3134, 0.5736, 0.3106, 0.571, 0.3006, 0.4115, 0.2855, 0.6593, 0.2737, 0.6719, 0.2731, 0.6678, 0.2847, 0.6567, 0.1556, 0.6037, 0.1484, 0.4267, 0.1527, 0.4284, 0.1615, 0.596, 0.1806, 0.3428, 0.1925, 0.3302, 0.1931, 0.3343, 0.1815, 0.3453, 0.2959, 0.6425, 0.2855, 0.6593, 0.2847, 0.6567, 0.2943, 0.6396, 0.2343, 0.686, 0.1556, 0.6037, 0.1615, 0.596, 0.2352, 0.6774, 0.1703, 0.3597, 0.1806, 0.3428, 0.1815, 0.3453, 0.1719, 0.3624, 0.3178, 0.5755, 0.2959, 0.6425, 0.2943, 0.6396, 0.3134, 0.5736, 0.2318, 0.316, 0.3106, 0.3983, 0.3046, 0.4063, 0.2309, 0.3248, 0.2737, 0.6719, 0.2343, 0.686, 0.2352, 0.6774, 0.2731, 0.6678, 0.1484, 0.4267, 0.1703, 0.3597, 0.1719, 0.3624, 0.1527, 0.4284, 0.3106, 0.3983, 0.3178, 0.5755, 0.3134, 0.5736, 0.3046, 0.4063, 0.1555, 0.431, 0.1728, 0.3654, 0.1747, 0.3726, 0.1609, 0.4374, 0.1931, 0.3343, 0.2309, 0.3248, 0.2311, 0.331, 0.1941, 0.3372, 0.2847, 0.6567, 0.2731, 0.6678, 0.2721, 0.6649, 0.2839, 0.6544, 0.1615, 0.596, 0.1527, 0.4284, 0.1555, 0.431, 0.1654, 0.5907, 0.1815, 0.3453, 0.1931, 0.3343, 0.1941, 0.3372, 0.1823, 0.3477, 0.2943, 0.6396, 0.2847, 0.6567, 0.2839, 0.6544, 0.2934, 0.6367, 0.2352, 0.6774, 0.1615, 0.596, 0.1654, 0.5907, 0.2351, 0.6712, 0.1719, 0.3624, 0.1815, 0.3453, 0.1823, 0.3477, 0.1728, 0.3654, 0.3134, 0.5736, 0.2943, 0.6396, 0.2934, 0.6367, 0.3106, 0.571, 0.2309, 0.3248, 0.3046, 0.4063, 0.3006, 0.4115, 0.2311, 0.331, 0.2731, 0.6678, 0.2352, 0.6774, 0.2351, 0.6712, 0.2721, 0.6649, 0.1527, 0.4284, 0.1719, 0.3624, 0.1728, 0.3654, 0.1555, 0.431, 0.1609, 0.4374, 0.1747, 0.3726, 0.1792, 0.389, 0.1716, 0.4512, 0.3006, 0.4115, 0.3106, 0.571, 0.3053, 0.5646, 0.2936, 0.4208, 0.1941, 0.3372, 0.2311, 0.331, 0.232, 0.3432, 0.1967, 0.3435, 0.2839, 0.6544, 0.2721, 0.6649, 0.2695, 0.6586, 0.2822, 0.6492, 0.1654, 0.5907, 0.1555, 0.431, 0.1609, 0.4374, 0.1725, 0.5814, 0.1823, 0.3477, 0.1941, 0.3372, 0.1967, 0.3435, 0.184, 0.3528, 0.2934, 0.6367, 0.2839, 0.6544, 0.2822, 0.6492, 0.2915, 0.6295, 0.2351, 0.6712, 0.1654, 0.5907, 0.1725, 0.5814, 0.2342, 0.6589, 0.1728, 0.3654, 0.1823, 0.3477, 0.184, 0.3528, 0.1747, 0.3726, 0.3106, 0.571, 0.2934, 0.6367, 0.2915, 0.6295, 0.3053, 0.5646, 0.2311, 0.331, 0.3006, 0.4115, 0.2936, 0.4208, 0.232, 0.3432, 0.2721, 0.6649, 0.2351, 0.6712, 0.2342, 0.6589, 0.2695, 0.6586, 0.2637, 0.6439, 0.2321, 0.6337, 0.2306, 0.6023, 0.2561, 0.6197, 0.2936, 0.4208, 0.3053, 0.5646, 0.2946, 0.5508, 0.2814, 0.437, 0.1967, 0.3435, 0.232, 0.3432, 0.2341, 0.3684, 0.2025, 0.3582, 0.2822, 0.6492, 0.2695, 0.6586, 0.2637, 0.6439, 0.2779, 0.6361, 0.1725, 0.5814, 0.1609, 0.4374, 0.1716, 0.4512, 0.1848, 0.5651, 0.184, 0.3528, 0.1967, 0.3435, 0.2025, 0.3582, 0.1883, 0.3659, 0.2915, 0.6295, 0.2822, 0.6492, 0.2779, 0.6361, 0.287, 0.613, 0.2342, 0.6589, 0.1725, 0.5814, 0.1848, 0.5651, 0.2321, 0.6337, 0.1747, 0.3726, 0.184, 0.3528, 0.1883, 0.3659, 0.1792, 0.389, 0.3053, 0.5646, 0.2915, 0.6295, 0.287, 0.613, 0.2946, 0.5508, 0.232, 0.3432, 0.2936, 0.4208, 0.2814, 0.437, 0.2341, 0.3684, 0.2695, 0.6586, 0.2342, 0.6589, 0.2321, 0.6337, 0.2637, 0.6439, 0.2356, 0.3997, 0.2681, 0.4546, 0.2526, 0.4752, 0.2357, 0.4406, 0.1716, 0.4512, 0.1792, 0.389, 0.1874, 0.4124, 0.1855, 0.4661, 0.2814, 0.437, 0.2946, 0.5508, 0.2808, 0.5359, 0.2681, 0.4546, 0.2025, 0.3582, 0.2341, 0.3684, 0.2356, 0.3997, 0.2101, 0.3823, 0.2779, 0.6361, 0.2637, 0.6439, 0.2561, 0.6197, 0.2706, 0.6139, 0.1848, 0.5651, 0.1716, 0.4512, 0.1855, 0.4661, 0.1981, 0.5474, 0.1883, 0.3659, 0.2025, 0.3582, 0.2101, 0.3823, 0.1957, 0.3881, 0.287, 0.613, 0.2779, 0.6361, 0.2706, 0.6139, 0.2788, 0.5896, 0.2321, 0.6337, 0.1848, 0.5651, 0.1981, 0.5474, 0.2306, 0.6023, 0.1792, 0.389, 0.1883, 0.3659, 0.1957, 0.3881, 0.1874, 0.4124, 0.2946, 0.5508, 0.287, 0.613, 0.2788, 0.5896, 0.2808, 0.5359, 0.2341, 0.3684, 0.2814, 0.437, 0.2681, 0.4546, 0.2356, 0.3997, 0.2619, 0.5197, 0.2631, 0.555, 0.2349, 0.504, 0.2348, 0.502, 0.2561, 0.6197, 0.2306, 0.6023, 0.2306, 0.5613, 0.2463, 0.5772, 0.1855, 0.4661, 0.1874, 0.4124, 0.2032, 0.447, 0.2043, 0.4822, 0.2681, 0.4546, 0.2808, 0.5359, 0.2619, 0.5197, 0.2526, 0.4752, 0.2101, 0.3823, 0.2356, 0.3997, 0.2357, 0.4406, 0.22, 0.4247, 0.2706, 0.6139, 0.2561, 0.6197, 0.2463, 0.5772, 0.2574, 0.5742, 0.1981, 0.5474, 0.1855, 0.4661, 0.2043, 0.4822, 0.2137, 0.5268, 0.1957, 0.3881, 0.2101, 0.3823, 0.22, 0.4247, 0.2089, 0.4277, 0.2788, 0.5896, 0.2706, 0.6139, 0.2574, 0.5742, 0.2631, 0.555, 0.2306, 0.6023, 0.1981, 0.5474, 0.2137, 0.5268, 0.2306, 0.5613, 0.1874, 0.4124, 0.1957, 0.3881, 0.2089, 0.4277, 0.2032, 0.447, 0.2808, 0.5359, 0.2788, 0.5896, 0.2631, 0.555, 0.2619, 0.5197, 0.2333, 0.4976, 0.2342, 0.4996, 0.2348, 0.502, 0.2349, 0.504, 0.2346, 0.5053, 0.2339, 0.5054, 0.233, 0.5043, 0.2321, 0.5024, 0.2315, 0.5, 0.2314, 0.4979, 0.2317, 0.4967, 0.2324, 0.4966, 0.2357, 0.4406, 0.2526, 0.4752, 0.2342, 0.4996, 0.2333, 0.4976, 0.2463, 0.5772, 0.2306, 0.5613, 0.233, 0.5043, 0.2339, 0.5054, 0.2043, 0.4822, 0.2032, 0.447, 0.2314, 0.4979, 0.2315, 0.5, 0.2526, 0.4752, 0.2619, 0.5197, 0.2348, 0.502, 0.2342, 0.4996, 0.22, 0.4247, 0.2357, 0.4406, 0.2333, 0.4976, 0.2324, 0.4966, 0.2574, 0.5742, 0.2463, 0.5772, 0.2339, 0.5054, 0.2346, 0.5053, 0.2137, 0.5268, 0.2043, 0.4822, 0.2315, 0.5, 0.2321, 0.5024, 0.2089, 0.4277, 0.22, 0.4247, 0.2324, 0.4966, 0.2317, 0.4967, 0.2631, 0.555, 0.2574, 0.5742, 0.2346, 0.5053, 0.2349, 0.504, 0.2306, 0.5613, 0.2137, 0.5268, 0.2321, 0.5024, 0.233, 0.5043, 0.2032, 0.447, 0.2089, 0.4277, 0.2317, 0.4967, 0.2314, 0.4979, 0.3845, 0.1382, 0.2933, 0.1175, 0.2888, 0.04329, 0.403, 0.06464, 0.1161, 0.6122, 0.1695, 0.7433, 0.132, 0.789, 0.06909, 0.6231, 0.1179, 0.4087, 0.1161, 0.6122, 0.06909, 0.6231, 0.07071, 0.3857, 0.1991, 0.2391, 0.1179, 0.4087, 0.07071, 0.3857, 0.164, 0.1812, 0.3017, 0.191, 0.1991, 0.2391, 0.164, 0.1812, 0.2933, 0.1175, 0.366, 0.211, 0.3017, 0.191, 0.2933, 0.1175, 0.3845, 0.1382, 0.3891, 0.759, 0.4722, 0.5994, 0.5168, 0.6241, 0.4217, 0.8143, 0.4722, 0.5994, 0.4778, 0.3967, 0.5268, 0.3864, 0.5168, 0.6241, 0.424, 0.2605, 0.366, 0.211, 0.3845, 0.1382, 0.4626, 0.2135, 0.2899, 0.8094, 0.3891, 0.759, 0.4217, 0.8143, 0.2986, 0.8822, 0.4778, 0.3967, 0.424, 0.2605, 0.4626, 0.2135, 0.5268, 0.3864, 0.2254, 0.7902, 0.2899, 0.8094, 0.2986, 0.8822, 0.2078, 0.8623, 0.025, 0.3646, 0.02505, 0.6387, 7.751e-05, 0.648, 7.745e-05, 0.3646, 0.2986, 0.8822, 0.4217, 0.8143, 0.4506, 0.8709, 0.3036, 0.9565, 0.5168, 0.6241, 0.5268, 0.3864, 0.5734, 0.3717, 0.5596, 0.6478, 0.06909, 0.6231, 0.132, 0.789, 0.09651, 0.8385, 0.02505, 0.6387, 0.2933, 0.1175, 0.164, 0.1812, 0.1321, 0.1202, 0.2888, 0.04329, 0.4217, 0.8143, 0.5168, 0.6241, 0.5596, 0.6478, 0.4506, 0.8709, 0.5268, 0.3864, 0.4626, 0.2135, 0.4991, 0.1621, 0.5734, 0.3717, 0.132, 0.789, 0.2078, 0.8623, 0.1894, 0.9349, 0.09651, 0.8385, 0.164, 0.1812, 0.07071, 0.3857, 0.025, 0.3646, 0.1321, 0.1202, 0.4626, 0.2135, 0.3845, 0.1382, 0.403, 0.06464, 0.4991, 0.1621, 0.2078, 0.8623, 0.2986, 0.8822, 0.3036, 0.9565, 0.1894, 0.9349, 0.07071, 0.3857, 0.06909, 0.6231, 0.02505, 0.6387, 0.025, 0.3646, 0.5, 1.0, 0.75, 0.933, 0.933, 0.75, 1.0, 0.5, 0.933, 0.25, 0.75, 0.06699, 0.5, 0.0, 0.25, 0.06699, 0.06699, 0.25, 0.0, 0.5, 0.06699, 0.75, 0.25, 0.933, 0.403, 0.06464, 0.2888, 0.04329, 0.2861, 7.745e-05, 0.4135, 0.02203, 0.3036, 0.9565, 0.4506, 0.8709, 0.4672, 0.9034, 0.3068, 0.9999, 0.5596, 0.6478, 0.5734, 0.3717, 0.6001, 0.3632, 0.5847, 0.6617, 0.02505, 0.6387, 0.09651, 0.8385, 0.07561, 0.8664, 7.751e-05, 0.648, 0.2888, 0.04329, 0.1321, 0.1202, 0.1233, 0.08022, 0.2861, 7.745e-05, 0.4506, 0.8709, 0.5596, 0.6478, 0.5847, 0.6617, 0.4672, 0.9034, 0.5734, 0.3717, 0.4991, 0.1621, 0.5207, 0.1324, 0.6001, 0.3632, 0.09651, 0.8385, 0.1894, 0.9349, 0.1785, 0.9768, 0.07561, 0.8664, 0.08442, 0.7914, 0.1307, 0.9907, 0.1131, 0.9999, 0.06671, 0.8, 0.4991, 0.1621, 0.403, 0.06464, 0.4135, 0.02203, 0.5207, 0.1324, 0.1894, 0.9349, 0.3036, 0.9565, 0.3068, 0.9999, 0.1785, 0.9768, 0.0, 0.0, 1.0, 0.0, 1.0, 1.0, 0.0, 1.0, 0.0, 0.0, 1.0, 0.0, 1.0, 1.0, 0.0, 1.0, 0.0, 0.0, 1.0, 0.0, 1.0, 1.0, 0.0, 1.0, 0.0, 0.0, 1.0, 0.0, 1.0, 1.0, 0.0, 1.0, 0.0, 0.0, 1.0, 0.0, 1.0, 1.0, 0.0, 1.0, 0.0, 0.0, 1.0, 0.0, 1.0, 1.0, 0.0, 1.0, 0.0, 0.0, 1.0, 0.0, 1.0, 1.0, 0.0, 1.0, 0.0, 0.0, 1.0, 0.0, 1.0, 1.0, 0.0, 1.0, 0.0, 0.0, 1.0, 0.0, 1.0, 1.0, 0.0, 1.0, 0.0, 0.0, 1.0, 0.0, 1.0, 1.0, 0.0, 1.0, 0.0, 0.0, 1.0, 0.0, 1.0, 1.0, 0.0, 1.0, 0.0, 0.0, 1.0, 0.0, 1.0, 1.0, 0.0, 1.0, 0.0, 0.0, 1.0, 0.0, 1.0, 1.0, 0.0, 1.0, 0.0, 0.0, 1.0, 0.0, 1.0, 1.0, 0.0, 1.0, 0.0, 0.0, 1.0, 0.0, 1.0, 1.0, 0.0, 1.0, 0.0, 0.0, 1.0, 0.0, 1.0, 1.0, 0.0, 1.0, 0.0, 0.0, 1.0, 0.0, 1.0, 1.0, 0.0, 1.0, 0.0, 0.0, 1.0, 0.0, 1.0, 1.0, 0.0, 1.0, 0.0, 0.0, 1.0, 0.0, 1.0, 1.0, 0.0, 1.0, 0.0, 0.0, 1.0, 0.0, 1.0, 1.0, 0.0, 1.0, 0.0, 0.0, 1.0, 0.0, 1.0, 1.0, 0.0, 1.0, 0.0, 0.0, 1.0, 0.0, 1.0, 1.0, 0.0, 1.0, 0.0, 0.0, 1.0, 0.0, 1.0, 1.0, 0.0, 1.0, 0.0, 0.0, 1.0, 0.0, 1.0, 1.0, 0.0, 1.0, 0.0, 0.0, 1.0, 0.0, 1.0, 1.0, 0.0, 1.0, 0.0, 0.0, 1.0, 0.0, 1.0, 1.0, 0.0, 1.0, 0.0, 0.0, 1.0, 0.0, 1.0, 1.0, 0.0, 1.0, 0.0, 0.0, 1.0, 0.0, 1.0, 1.0, 0.0, 1.0, 0.0, 0.0, 1.0, 0.0, 1.0, 1.0, 0.0, 1.0, 0.0, 0.0, 1.0, 0.0, 1.0, 1.0, 0.0, 1.0, 0.0, 0.0, 1.0, 0.0, 1.0, 1.0, 0.0, 1.0, 0.0, 0.0, 1.0, 0.0, 1.0, 1.0, 0.0, 1.0, 0.0, 0.0, 1.0, 0.0, 1.0, 1.0, 0.0, 1.0, 0.0, 0.0, 1.0, 0.0, 1.0, 1.0, 0.0, 1.0, 0.0, 0.0, 1.0, 0.0, 1.0, 1.0, 0.0, 1.0, 0.0, 0.0, 1.0, 0.0, 1.0, 1.0, 0.0, 1.0, 0.0, 0.0, 1.0, 0.0, 1.0, 1.0, 0.0, 1.0, 0.0, 0.0, 1.0, 0.0, 1.0, 1.0, 0.0, 1.0, 0.0, 0.0, 1.0, 0.0, 1.0, 1.0, 0.0, 1.0, 0.0, 0.0, 1.0, 0.0, 1.0, 1.0, 0.0, 1.0, 0.0, 0.0, 1.0, 0.0, 1.0, 1.0, 0.0, 1.0, 0.0, 0.0, 1.0, 0.0, 1.0, 1.0, 0.0, 1.0, 0.0, 0.0, 1.0, 0.0, 1.0, 1.0, 0.0, 1.0, 0.0, 0.0, 1.0, 0.0, 1.0, 1.0, 0.0, 1.0, 0.0, 0.0, 1.0, 0.0, 1.0, 1.0, 0.0, 1.0, 0.0, 0.0, 1.0, 0.0, 1.0, 1.0, 0.0, 1.0, 0.0, 0.0, 1.0, 0.0, 1.0, 1.0, 0.0, 1.0, 0.0, 0.0, 1.0, 0.0, 1.0, 1.0, 0.0, 1.0, 0.0, 0.0, 1.0, 0.0, 1.0, 1.0, 0.0, 1.0, 0.0, 0.0, 1.0, 0.0, 1.0, 1.0, 0.0, 1.0, 0.0, 0.0, 1.0, 0.0, 1.0, 1.0, 0.0, 1.0, 0.0, 0.0, 1.0, 0.0, 1.0, 1.0, 0.0, 1.0, 0.0, 0.0, 1.0, 0.0, 1.0, 1.0, 0.0, 1.0, 0.0, 0.0, 1.0, 0.0, 1.0, 1.0, 0.0, 1.0, 0.0, 0.0, 1.0, 0.0, 1.0, 1.0, 0.0, 1.0, 0.0, 0.0, 1.0, 0.0, 1.0, 1.0, 0.0, 1.0, 0.0, 0.0, 1.0, 0.0, 1.0, 1.0, 0.0, 1.0, 0.0, 0.0, 1.0, 0.0, 1.0, 1.0, 0.0, 1.0, 0.0, 0.0, 1.0, 0.0, 1.0, 1.0, 0.0, 1.0, 0.0, 0.0, 1.0, 0.0, 1.0, 1.0, 0.0, 1.0, 0.0, 0.0, 1.0, 0.0, 1.0, 1.0, 0.0, 1.0, 0.0, 0.0, 1.0, 0.0, 1.0, 1.0, 0.0, 1.0, 0.0, 0.0, 1.0, 0.0, 1.0, 1.0, 0.0, 1.0, 0.0, 0.0, 1.0, 0.0, 1.0, 1.0, 0.0, 1.0, 0.0, 0.0, 1.0, 0.0, 1.0, 1.0, 0.0, 1.0, 0.0, 0.0, 1.0, 0.0, 1.0, 1.0, 0.0, 1.0, 0.0, 0.0, 1.0, 0.0, 1.0, 1.0, 0.0, 1.0, 0.0, 0.0, 1.0, 0.0, 1.0, 1.0, 0.0, 1.0, 0.0, 0.0, 1.0, 0.0, 1.0, 1.0, 0.0, 1.0, 0.0, 0.0, 1.0, 0.0, 1.0, 1.0, 0.0, 1.0, 0.1779, 0.1814, 0.1817, 0.2617, 0.1098, 0.262, 0.1039, 0.1959, 0.5768, 0.2474, 0.5718, 0.2482, 0.5718, 0.2482, 0.5768, 0.2474, 0.1714, 0.1007, 0.1779, 0.1814, 0.1039, 0.1959, 0.09237, 0.1272, 0.3495, 0.202, 0.3498, 0.3417, 0.2127, 0.328, 0.2162, 0.2011, 0.3437, 0.06206, 0.3495, 0.202, 0.2162, 0.2011, 0.2126, 0.07454, 1.0, 1.0, 0.0, 1.0, 0.0, 1.0, 1.0, 1.0, 0.5523, 0.5673, 0.5478, 0.5623, 0.5478, 0.5623, 0.5523, 0.5673, 0.01054, 0.7665, 0.0001379, 0.6555, 0.0001379, 0.6555, 0.01054, 0.7665, 0.6381, 0.0127, 0.7863, 0.005326, 0.7863, 0.005326, 0.6381, 0.0127, 0.4578, 0.02708, 0.4944, 0.02227, 0.4944, 0.02227, 0.4578, 0.02708, 0.5277, 0.5475, 0.5066, 0.5337, 0.5066, 0.5337, 0.5277, 0.5475, 0.5066, 0.5337, 0.483, 0.5189, 0.483, 0.5189, 0.5066, 0.5337, 0.5478, 0.5623, 0.5373, 0.5558, 0.5373, 0.5558, 0.5478, 0.5623, 0.5373, 0.5558, 0.5277, 0.5475, 0.5277, 0.5475, 0.5373, 0.5558, 0.6963, 0.4683, 0.6643, 0.4598, 0.6643, 0.4598, 0.6963, 0.4683, 0.7863, 0.005326, 0.9964, 0.0001379, 0.9964, 0.0001379, 0.7863, 0.005326, 1.0, 0.0, 0.0, 0.0, 0.0, 0.0, 1.0, 0.0, 0.3222, 0.2594, 0.2634, 0.2606, 0.2634, 0.2606, 0.3222, 0.2594, 0.3222, 0.2594, 0.3793, 0.2577, 0.3793, 0.2577, 0.3222, 0.2594, 0.4237, 0.256, 0.3793, 0.2577, 0.3793, 0.2577, 0.4237, 0.256, 0.9404, 0.2912, 0.9999, 0.2912, 0.9999, 0.2912, 0.9404, 0.2912, 0.4398, 0.6851, 0.4488, 0.3218, 0.4488, 0.3218, 0.4398, 0.6851, 0.8075, 0.01933, 0.7794, 0.02335, 0.7794, 0.02335, 0.8075, 0.01933, 0.7302, 0.259, 0.8945, 0.257, 0.8945, 0.257, 0.7302, 0.259, 0.8075, 0.01933, 0.8333, 0.01621, 0.8333, 0.01621, 0.8075, 0.01933, 0.2634, 0.2606, 0.1817, 0.2617, 0.1817, 0.2617, 0.2634, 0.2606, 0.8333, 0.01621, 0.8826, 0.01467, 0.8826, 0.01467, 0.8333, 0.01621, 0.3516, 0.4369, 0.3811, 0.4023, 0.3811, 0.4023, 0.3516, 0.4369, 0.5286, 0.251, 0.5047, 0.2523, 0.5047, 0.2523, 0.5286, 0.251, 0.09136, 0.1087, 0.09862, 0.2012, 0.09862, 0.2012, 0.09136, 0.1087, 0.5508, 0.2496, 0.5286, 0.251, 0.5286, 0.251, 0.5508, 0.2496, 0.02463, 0.2607, 0.001123, 0.2605, 0.001123, 0.2605, 0.02463, 0.2607, 0.5611, 0.2487, 0.5508, 0.2496, 0.5508, 0.2496, 0.5611, 0.2487, 0.08545, 0.1079, 0.08534, 0.1074, 0.08534, 0.1074, 0.08545, 0.1079, 0.5718, 0.2482, 0.5611, 0.2487, 0.5611, 0.2487, 0.5718, 0.2482, 0.5768, 0.2474, 0.5718, 0.2482, 0.5718, 0.2482, 0.5768, 0.2474, 0.05307, 0.2615, 0.1098, 0.262, 0.1098, 0.262, 0.05307, 0.2615, 1.0, 1.0, 0.0, 1.0, 0.0, 1.0, 1.0, 1.0, 0.3437, 0.06206, 0.4881, 0.05036, 0.4881, 0.05036, 0.3437, 0.06206, 0.6186, 0.2605, 0.5887, 0.2606, 0.5887, 0.2606, 0.6186, 0.2605, 0.05277, 0.4143, 0.2484, 0.4123, 0.2484, 0.4123, 0.05277, 0.4143, 0.04203, 0.2012, 0.0005077, 0.2012, 0.0005077, 0.2012, 0.04203, 0.2012, 0.4322, 0.6799, 0.4412, 0.3264, 0.4412, 0.3264, 0.4322, 0.6799, 0.08193, 0.2012, 0.04203, 0.2012, 0.04203, 0.2012, 0.08193, 0.2012, 0.5859, 0.04156, 0.6797, 0.0343, 0.6797, 0.0343, 0.5859, 0.04156, 0.3222, 0.2594, 0.2634, 0.2606, 0.2634, 0.2606, 0.3222, 0.2594, 0.2126, 0.07454, 0.09136, 0.1087, 0.09136, 0.1087, 0.2126, 0.07454, 1.0, 0.0, 0.0, 0.0, 0.0, 0.0, 1.0, 0.0, 0.02463, 0.2607, 0.001123, 0.2605, 0.001123, 0.2605, 0.02463, 0.2607, 1.0, 1.0, 0.0, 1.0, 0.0, 1.0, 1.0, 1.0, 0.9858, 0.00395, 0.97, 0.004926, 0.97, 0.004926, 0.9858, 0.00395, 0.8826, 0.01467, 0.92, 0.01206, 0.92, 0.01206, 0.8826, 0.01467, 0.5286, 0.251, 0.5047, 0.2523, 0.5047, 0.2523, 0.5286, 0.251, 0.8075, 0.01933, 0.8333, 0.01621, 0.8333, 0.01621, 0.8075, 0.01933, 0.08545, 0.1079, 0.08526, 0.1081, 0.08526, 0.1081, 0.08545, 0.1079, 0.7302, 0.259, 0.8945, 0.257, 0.8945, 0.257, 0.7302, 0.259, 0.09862, 0.2012, 0.08193, 0.2012, 0.08193, 0.2012, 0.09862, 0.2012, 0.6797, 0.0343, 0.7517, 0.02673, 0.7517, 0.02673, 0.6797, 0.0343, 0.4237, 0.256, 0.3793, 0.2577, 0.3793, 0.2577, 0.4237, 0.256, 0.0, 0.0, 1.0, 0.0, 1.0, 0.0, 0.0, 0.0, 0.3437, 0.06206, 0.4881, 0.05036, 0.4881, 0.05036, 0.3437, 0.06206, 0.2126, 0.07454, 0.3437, 0.06206, 0.3437, 0.06206, 0.2126, 0.07454, 0.1817, 0.2617, 0.1098, 0.262, 0.1098, 0.262, 0.1817, 0.2617, 0.05277, 0.4143, 0.2484, 0.4123, 0.2484, 0.4123, 0.05277, 0.4143, 0.00133, 0.425, 0.05277, 0.4143, 0.05277, 0.4143, 0.00133, 0.425, 0.6186, 0.2605, 0.5887, 0.2606, 0.5887, 0.2606, 0.6186, 0.2605, 0.02463, 0.2607, 0.04472, 0.2611, 0.04472, 0.2611, 0.02463, 0.2607, 0.9858, 0.00395, 0.9938, 0.000134, 0.9938, 0.000134, 0.9858, 0.00395, 0.8945, 0.257, 0.8945, 0.5092, 0.7267, 0.5077, 0.7302, 0.259, 0.9404, 0.537, 0.9404, 0.2912, 0.9999, 0.2912, 0.9999, 0.537, 0.7302, 0.259, 0.7267, 0.5077, 0.6064, 0.4999, 0.6186, 0.2605, 0.6186, 0.2605, 0.6064, 0.4999, 0.5771, 0.4891, 0.5887, 0.2606, 0.5768, 0.2474, 0.5649, 0.4958, 0.5606, 0.4927, 0.5718, 0.2482, 0.5718, 0.2482, 0.5606, 0.4927, 0.5498, 0.4916, 0.5611, 0.2487, 0.5611, 0.2487, 0.5498, 0.4916, 0.5405, 0.4878, 0.5508, 0.2496, 0.5508, 0.2496, 0.5405, 0.4878, 0.5193, 0.4847, 0.5286, 0.251, 0.5286, 0.251, 0.5193, 0.4847, 0.4963, 0.4815, 0.5047, 0.2523, 0.5047, 0.2523, 0.4963, 0.4815, 0.4653, 0.4786, 0.4738, 0.2538, 0.4738, 0.2538, 0.4653, 0.4786, 0.4496, 0.4751, 0.4581, 0.2545, 0.4581, 0.2545, 0.4496, 0.4751, 0.4326, 0.4708, 0.4408, 0.2553, 0.4408, 0.2553, 0.4326, 0.4708, 0.4157, 0.4671, 0.4237, 0.256, 0.4237, 0.256, 0.4157, 0.4671, 0.372, 0.4585, 0.3793, 0.2577, 0.3793, 0.2577, 0.372, 0.4585, 0.3149, 0.4493, 0.3222, 0.2594, 0.3222, 0.2594, 0.3149, 0.4493, 0.2559, 0.4383, 0.2634, 0.2606, 0.2634, 0.2606, 0.2559, 0.4383, 0.1687, 0.421, 0.1817, 0.2617, 0.1098, 0.262, 0.09003, 0.3968, 0.02585, 0.3438, 0.05307, 0.2615, 0.05307, 0.2615, 0.02585, 0.3438, 0.01976, 0.3324, 0.04472, 0.2611, 0.04472, 0.2611, 0.01976, 0.3324, 0.008808, 0.2995, 0.02463, 0.2607, 0.02463, 0.2607, 0.008808, 0.2995, 0.0001174, 0.2629, 0.001123, 0.2605, 0.03611, 0.1565, 0.04203, 0.2012, 0.0005077, 0.2012, 0.0001342, 0.1987, 0.07456, 0.1199, 0.08193, 0.2012, 0.04203, 0.2012, 0.03611, 0.1565, 0.09136, 0.1087, 0.09862, 0.2012, 0.08193, 0.2012, 0.07456, 0.1199, 0.1817, 0.2617, 0.1687, 0.421, 0.09003, 0.3968, 0.1098, 0.262, 0.1817, 0.2617, 0.1098, 0.262, 0.1098, 0.262, 0.1817, 0.2617, 0.2126, 0.07454, 0.09136, 0.1087, 0.09136, 0.1087, 0.2126, 0.07454, 0.04472, 0.2611, 0.05307, 0.2615, 0.05307, 0.2615, 0.04472, 0.2611, 0.02463, 0.2607, 0.04472, 0.2611, 0.04472, 0.2611, 0.02463, 0.2607, 0.08193, 0.2012, 0.04203, 0.2012, 0.04203, 0.2012, 0.08193, 0.2012, 0.2126, 0.07454, 0.3437, 0.06206, 0.3437, 0.06206, 0.2126, 0.07454, 0.526, 0.4117, 0.2484, 0.4123, 0.2484, 0.4123, 0.526, 0.4117, 0.4237, 0.256, 0.4408, 0.2553, 0.4408, 0.2553, 0.4237, 0.256, 0.0, 0.0, 1.0, 0.0, 1.0, 0.0, 0.0, 0.0, 0.6186, 0.2605, 0.7302, 0.259, 0.7302, 0.259, 0.6186, 0.2605, 0.5859, 0.04156, 0.6797, 0.0343, 0.6797, 0.0343, 0.5859, 0.04156, 0.00133, 0.425, 0.05277, 0.4143, 0.05277, 0.4143, 0.00133, 0.425, 0.4881, 0.05036, 0.5859, 0.04156, 0.5859, 0.04156, 0.4881, 0.05036, 0.9858, 0.00395, 0.9938, 0.000134, 0.9938, 0.000134, 0.9858, 0.00395, 0.9858, 0.00395, 0.97, 0.004926, 0.97, 0.004926, 0.9858, 0.00395, 0.954, 0.00922, 0.97, 0.004926, 0.97, 0.004926, 0.954, 0.00922, 0.954, 0.00922, 0.92, 0.01206, 0.92, 0.01206, 0.954, 0.00922, 0.8826, 0.01467, 0.92, 0.01206, 0.92, 0.01206, 0.8826, 0.01467, 0.08545, 0.1079, 0.08526, 0.1081, 0.08526, 0.1081, 0.08545, 0.1079, 0.5047, 0.2523, 0.4738, 0.2538, 0.4738, 0.2538, 0.5047, 0.2523, 0.09862, 0.2012, 0.08193, 0.2012, 0.08193, 0.2012, 0.09862, 0.2012, 0.4581, 0.2545, 0.4738, 0.2538, 0.4738, 0.2538, 0.4581, 0.2545, 0.4322, 0.6799, 0.4412, 0.3264, 0.4412, 0.3264, 0.4322, 0.6799, 0.4408, 0.2553, 0.4581, 0.2545, 0.4581, 0.2545, 0.4408, 0.2553, 0.7517, 0.02673, 0.7794, 0.02335, 0.7794, 0.02335, 0.7517, 0.02673, 0.8396, 0.4117, 0.8668, 0.5566, 0.8668, 0.5566, 0.8396, 0.4117, 0.6797, 0.0343, 0.7517, 0.02673, 0.7517, 0.02673, 0.6797, 0.0343, 0.2355, 0.6853, 0.0001165, 0.6853, 0.0001165, 0.3322, 0.2355, 0.3322, 0.3205, 0.3322, 0.3205, 0.6853, 0.2358, 0.6853, 0.2358, 0.3322, 0.0001165, 0.6853, 0.2355, 0.6853, 0.2355, 0.9352, 0.0001165, 0.9352, 0.0001165, 0.9352, 0.2355, 0.9352, 0.2284, 0.9999, 0.007214, 0.9999, 0.7685, 0.0001165, 0.7685, 0.3319, 0.762, 0.3281, 0.762, 0.003991, 0.762, 0.003991, 0.762, 0.3281, 0.7483, 0.3281, 0.7483, 0.003991, 0.7483, 0.003991, 0.7483, 0.3281, 0.7351, 0.3241, 0.7351, 0.007899, 0.7351, 0.007899, 0.7351, 0.3241, 0.706, 0.3228, 0.706, 0.00921, 0.706, 0.00921, 0.706, 0.3228, 0.6742, 0.3215, 0.6742, 0.01057, 0.6742, 0.01057, 0.6742, 0.3215, 0.6322, 0.3215, 0.6322, 0.01057, 0.6322, 0.01057, 0.6322, 0.3215, 0.6105, 0.3187, 0.6105, 0.01337, 0.6105, 0.01337, 0.6105, 0.3187, 0.5866, 0.3149, 0.5866, 0.0171, 0.5866, 0.0171, 0.5866, 0.3149, 0.563, 0.3119, 0.563, 0.02011, 0.563, 0.02011, 0.563, 0.3119, 0.5016, 0.3054, 0.5016, 0.02667, 0.5016, 0.02667, 0.5016, 0.3054, 0.4216, 0.2993, 0.4216, 0.03278, 0.4216, 0.03278, 0.4216, 0.2993, 0.3383, 0.2913, 0.3383, 0.04075, 0.3383, 0.04075, 0.3383, 0.2913, 0.2208, 0.2816, 0.221, 0.05042, 0.1035, 0.06011, 0.1035, 0.2719, 0.0001165, 0.2435, 0.0001165, 0.08853, 0.1004, 0.2308, 0.004808, 0.3478, 0.0001328, 0.3215, 0.08409, 0.2186, 0.3208, 0.4684, 0.3208, 0.3322, 0.3516, 0.3636, 0.3516, 0.4369, 0.3516, 0.4369, 0.3516, 0.3636, 0.3811, 0.3982, 0.3811, 0.4023, 0.221, 0.05042, 0.2208, 0.2816, 0.1035, 0.2719, 0.1035, 0.06011, 0.8063, 0.3906, 0.7782, 0.3862, 0.7782, 0.3862, 0.8063, 0.3906, 0.4085, 0.04225, 0.4248, 0.03745, 0.4248, 0.03745, 0.4085, 0.04225, 0.7782, 0.3862, 0.7505, 0.3824, 0.7505, 0.3824, 0.7782, 0.3862, 0.3105, 0.06634, 0.3661, 0.05358, 0.3661, 0.05358, 0.3105, 0.06634, 0.6785, 0.3737, 0.5848, 0.365, 0.5848, 0.365, 0.6785, 0.3737, 1.0, 0.0, 0.0, 0.0, 0.0, 0.0, 1.0, 0.0, 0.3105, 0.06634, 0.2526, 0.08038, 0.2526, 0.08038, 0.3105, 0.06634, 0.9452, 0.0001174, 0.8948, 0.04615, 0.8948, 0.04615, 0.9452, 0.0001174, 0.09237, 0.1272, 0.1714, 0.1007, 0.1714, 0.1007, 0.09237, 0.1272, 0.7259, 0.005946, 0.6097, 0.01362, 0.6097, 0.01362, 0.7259, 0.005946, 0.2127, 0.328, 0.09137, 0.2937, 0.09137, 0.2937, 0.2127, 0.328, 0.09137, 0.2937, 0.07457, 0.2825, 0.07457, 0.2825, 0.09137, 0.2937, 0.08489, 0.1076, 0.085, 0.1081, 0.085, 0.1081, 0.08489, 0.1076, 0.008074, 0.2209, 0.0001174, 0.2583, 0.0001174, 0.2583, 0.008074, 0.2209, 0.5271, 0.0103, 0.5363, 0.005831, 0.5363, 0.005831, 0.5271, 0.0103, 0.5271, 0.0103, 0.5073, 0.01588, 0.5073, 0.01588, 0.5271, 0.0103, 0.8819, 0.3962, 0.9194, 0.3991, 0.9194, 0.3991, 0.8819, 0.3962, 0.4413, 0.0322, 0.4565, 0.02768, 0.4565, 0.02768, 0.4413, 0.0322, 0.8321, 0.3942, 0.8063, 0.3906, 0.8063, 0.3906, 0.8321, 0.3942, 0.2482, 0.8429, 0.5262, 0.8432, 0.5262, 0.8432, 0.2482, 0.8429, 0.6785, 0.3737, 0.7505, 0.3824, 0.7505, 0.3824, 0.6785, 0.3737, 0.1304, 0.6803, 0.1376, 0.3178, 0.1376, 0.3178, 0.1304, 0.6803, 0.2127, 0.328, 0.3498, 0.3417, 0.3498, 0.3417, 0.2127, 0.328, 0.3498, 0.3417, 0.4871, 0.3547, 0.4871, 0.3547, 0.3498, 0.3417, 0.2482, 0.8429, 0.05138, 0.8395, 0.05138, 0.8395, 0.2482, 0.8429, 0.000134, 0.8281, 0.05138, 0.8395, 0.05138, 0.8395, 0.000134, 0.8281, 1.0, 0.0, 0.0, 0.0, 0.0, 0.0, 1.0, 0.0, 0.03611, 0.2459, 0.07457, 0.2825, 0.07457, 0.2825, 0.03611, 0.2459, 0.03611, 0.2459, 0.000134, 0.2037, 0.000134, 0.2037, 0.03611, 0.2459, 0.04203, 0.2012, 0.03611, 0.2459, 0.000134, 0.2037, 0.0005077, 0.2012, 0.04203, 0.2012, 0.0005077, 0.2012, 0.0005077, 0.2012, 0.04203, 0.2012, 0.04203, 0.2012, 0.04203, 0.2012, 0.04203, 0.2012, 0.04203, 0.2012, 0.03611, 0.2459, 0.03611, 0.2459, 0.03611, 0.2459, 0.03611, 0.2459, 0.04203, 0.2012, 0.0005077, 0.2012, 0.0005077, 0.2012, 0.04203, 0.2012, 0.04203, 0.2012, 0.0005077, 0.2012, 0.0005077, 0.2012, 0.04203, 0.2012, 0.08526, 0.1081, 0.08526, 0.1081, 0.08526, 0.1081, 0.08526, 0.1081, 0.04203, 0.2012, 0.03611, 0.2459, 0.03611, 0.2459, 0.04203, 0.2012, 0.08526, 0.1081, 0.085, 0.1081, 0.085, 0.1081, 0.08526, 0.1081])
me_cube_001.materials.append(mat_material_001)
me_cube_001.materials.append(mat_material_002)
me_cube_001.materials.append(mat_material_003)
me_cube_001.use_remesh_preserve_volume = False
me_cube_001.use_remesh_preserve_attributes = False
me_cube_001.use_mirror_vertex_groups = False
me_cube_001.update()

# ---- objects
ob_cube_001 = bpy.data.objects.new('Cube.001', me_cube_001)
ob_lamp = bpy.data.objects.new('Lamp', light_lamp)
ob_camera = bpy.data.objects.new('Camera', cam_camera)

# ---- transforms, parenting, visibility, modifiers, constraints
ob_cube_001.location = (2.153, 1.101, 1.0)
ob_cube_001.rotation_euler = (0.0, -0.0, -1.068)
ob_cube_001.scale = (0.2837, 0.7259, 0.136)
ob_cube_001.lineart.crease_threshold = 0.0
ob_lamp.location = (1.13, 2.098, 8.394)
ob_lamp.rotation_euler = (0.6503, 0.05522, 1.866)
ob_lamp.lock_rotations_4d = False
ob_lamp.empty_display_type = 'ARROWS'
ob_lamp.color = (0.0, 0.0, 0.0, 0.0)
ob_lamp.lineart.crease_threshold = 0.0
ob_camera.location = (7.481, -6.508, 5.344)
ob_camera.rotation_euler = (1.109, 0.0, 0.8149)
ob_camera.lock_rotations_4d = False
ob_camera.empty_display_type = 'ARROWS'
ob_camera.color = (0.0, 0.0, 0.0, 0.0)
ob_camera.display_type = 'WIRE'
ob_camera.lineart.crease_threshold = 0.0

# ---- collection membership
col_collection_1.objects.link(ob_cube_001)
col_collection_1.objects.link(ob_lamp)
col_collection_1.objects.link(ob_camera)

# ---- scene / render settings (as saved in the file)
scene.camera = ob_camera
scene.frame_start = 1; scene.frame_end = 250; scene.frame_set(1)
scene.render.engine = 'BLENDER_EEVEE_NEXT'
scene.render.resolution_percentage = 50
scene.render.dither_intensity = 0.0
scene.cycles.use_denoising = False
scene.cycles.samples = 10
scene.cycles.sampling_pattern = 'TABULATED_SOBOL'
scene.cycles.light_sampling_threshold = 0.0
scene.cycles.use_adaptive_sampling = False
scene.cycles.use_light_tree = False
scene.cycles.blur_glossy = 0.0
scene.cycles.volume_bounces = 1
scene.cycles.pixel_filter_type = 'GAUSSIAN'
scene.cycles.sample_clamp_indirect = 0.0
scene.view_settings.view_transform = 'Standard'
bpy.context.view_layer.update()
